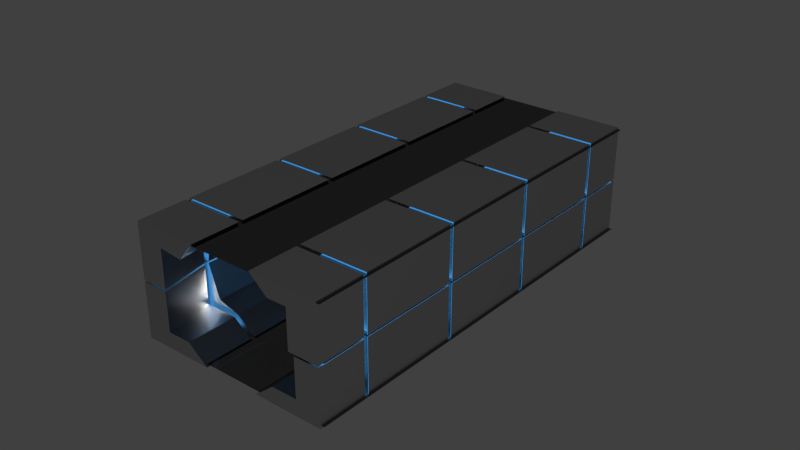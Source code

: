 # Source: map_classic_angled_fp.blend  (saved by Blender 2.76.0; exported with 4.5.12 LTS)
import bpy
from mathutils import Matrix  # noqa: F401  (used for matrix-valued properties, if any)

bpy.ops.wm.read_factory_settings(use_empty=True)
scene = bpy.context.scene
scene.name = 'Scene'

# ---- collections
col_collection_1 = bpy.data.collections.new('Collection 1'); scene.collection.children.link(col_collection_1)

# ---- materials (node trees are filled in below, after node groups)
mat_material_001 = bpy.data.materials.new('Material.001')
mat_material_001.alpha_threshold = 0.0
mat_material_001.roughness = 0.5
mat_material = bpy.data.materials.new('Material')
mat_material.alpha_threshold = 0.0
mat_material.roughness = 0.5
mat_material.line_color = (0.0, 0.0, 0.0, 1.0)
mat_material_002 = bpy.data.materials.new('Material.002')
mat_material_002.alpha_threshold = 0.0
mat_material_002.roughness = 0.5
mat_material_002.line_color = (0.0, 0.0, 0.0, 1.0)

# ---- material node trees
mat_material_001.use_nodes = True; mat_material_001.node_tree.nodes.clear()
_N = mat_material_001.node_tree.nodes; _L = mat_material_001.node_tree.links
n0 = _N.new('ShaderNodeOutputMaterial'); n0.name = 'Material Output'; n0.location = (300, 300)
n1 = _N.new('ShaderNodeBsdfGlass'); n1.name = 'Glass BSDF'; n1.location = (10, 300)
n1.distribution = 'GGX'
n1.inputs[0].default_value = (0.1626, 0.1626, 0.1626, 1.0)
n1.inputs[2].default_value = 1.45
_L.new(n1.outputs[0], n0.inputs[0])
n0.is_active_output = True
mat_material.use_nodes = True; mat_material.node_tree.nodes.clear()
_N = mat_material.node_tree.nodes; _L = mat_material.node_tree.links
n0 = _N.new('ShaderNodeOutputMaterial'); n0.name = 'Material Output'; n0.location = (300, 300)
n1 = _N.new('ShaderNodeBsdfAnisotropic'); n1.name = 'Glossy BSDF'; n1.location = (10, 300)
n1.distribution = 'ASHIKHMIN_SHIRLEY'
n1.inputs[1].default_value = 0.4472
_L.new(n1.outputs[0], n0.inputs[0])
n0.is_active_output = True
mat_material_002.use_nodes = True; mat_material_002.node_tree.nodes.clear()
_N = mat_material_002.node_tree.nodes; _L = mat_material_002.node_tree.links
n0 = _N.new('ShaderNodeOutputMaterial'); n0.name = 'Material Output'; n0.location = (300, 300)
n0.width = 120
n1 = _N.new('ShaderNodeEmission'); n1.name = 'Emission'; n1.location = (10, 300)
n1.inputs[0].default_value = (0.07528, 0.4108, 0.9699, 1.0)
_L.new(n1.outputs[0], n0.inputs[0])
n0.is_active_output = True

# ---- world
world_world = bpy.data.worlds.new('World'); scene.world = world_world
world_world.color = (0.05088, 0.05088, 0.05088)
world_world.use_sun_shadow = False
world_world.sun_shadow_jitter_overblur = 0.0
world_world.cycles.sampling_method = 'MANUAL'
world_world.cycles.sample_map_resolution = 256

# ---- meshes
me_plane_001 = bpy.data.meshes.new('Plane.001')
me_plane_001.from_pydata([(-1.622, -0.5288, 1.0), (1.622, -0.5289, 1.0), (-1.622, -0.5288, -1.0), (1.622, -0.5289, -1.0)], [], [(0, 1, 3, 2)])
me_plane_001.materials.append(mat_material_001)
me_plane_001.use_remesh_preserve_volume = False
me_plane_001.use_remesh_preserve_attributes = False
me_plane_001.use_mirror_vertex_groups = False
me_plane_001.update()
me_cube_033 = bpy.data.meshes.new('Cube.033')
me_cube_033.from_pydata([(-9.788, -3.423, 2.105), (-9.788, -3.423, 4.982), (-12.85, -3.423, 4.982), (-12.85, -3.423, 2.105), (-9.797, -2.62, 2.982), (-9.788, -2.46, 4.982), (-12.85, -2.46, 4.406), (-12.84, -2.299, 2.982), (-9.788, -3.423, 6.01), (-12.85, -3.423, 6.01), (-9.788, -2.46, 6.01), (-12.85, -2.46, 6.01)], [], [(0, 1, 2, 3), (4, 7, 6, 5), (0, 4, 5, 1), (8, 9, 2, 1), (2, 6, 7, 3), (4, 0, 3, 7), (8, 10, 11, 9), (1, 5, 10, 8), (9, 11, 6, 2)])
me_cube_033.materials.append(mat_material)
me_cube_033.use_remesh_preserve_volume = False
me_cube_033.use_remesh_preserve_attributes = False
me_cube_033.use_mirror_vertex_groups = False
me_cube_033.update()
me_cube_032 = bpy.data.meshes.new('Cube.032')
me_cube_032.from_pydata([(-9.541, -3.423, 2.105), (-9.541, -3.423, 4.982), (-6.482, -3.423, 4.982), (-6.482, -3.423, 2.105), (-9.541, -2.46, 2.982), (-9.541, -2.46, 4.468), (-6.482, -2.543, 4.468), (-6.482, -2.543, 2.982), (-9.541, -3.423, 6.01), (-6.482, -3.423, 6.01), (-9.541, -2.46, 6.01), (-6.482, -2.46, 6.01)], [], [(0, 3, 2, 1), (4, 5, 6, 7), (0, 1, 5, 4), (8, 1, 2, 9), (2, 3, 7, 6), (4, 7, 3, 0), (8, 9, 11, 10), (1, 8, 10, 5), (9, 2, 6, 11)])
me_cube_032.materials.append(mat_material)
me_cube_032.use_remesh_preserve_volume = False
me_cube_032.use_remesh_preserve_attributes = False
me_cube_032.use_mirror_vertex_groups = False
me_cube_032.update()
me_cube_031 = bpy.data.meshes.new('Cube.031')
me_cube_031.from_pydata([(-3.422, -3.423, 2.105), (-3.422, -3.423, 4.982), (-6.482, -3.423, 4.982), (-6.482, -3.423, 2.105), (-3.422, -2.566, 2.982), (-3.422, -2.46, 4.982), (-6.482, -2.46, 4.982), (-6.482, -2.566, 2.982), (-3.422, -3.423, 6.01), (-6.482, -3.423, 6.01), (-3.422, -2.46, 6.01), (-6.482, -2.46, 6.01)], [], [(0, 1, 2, 3), (4, 7, 6, 5), (0, 4, 5, 1), (8, 9, 2, 1), (2, 6, 7, 3), (4, 0, 3, 7), (8, 10, 11, 9), (1, 5, 10, 8), (9, 11, 6, 2)])
me_cube_031.materials.append(mat_material)
me_cube_031.use_remesh_preserve_volume = False
me_cube_031.use_remesh_preserve_attributes = False
me_cube_031.use_mirror_vertex_groups = False
me_cube_031.update()
me_cube_030 = bpy.data.meshes.new('Cube.030')
me_cube_030.from_pydata([(-3.175, -3.423, 2.105), (-3.175, -3.423, 4.982), (-0.1155, -3.423, 4.982), (-0.1155, -3.423, 2.105), (-3.175, -2.616, 2.982), (-3.175, -2.46, 4.982), (-0.1155, -2.46, 4.982), (-0.1155, -2.616, 2.982), (-3.175, -3.423, 6.01), (-0.1155, -3.423, 6.01), (-3.175, -2.46, 6.01), (-0.1155, -2.46, 6.01)], [], [(0, 3, 2, 1), (4, 5, 6, 7), (0, 1, 5, 4), (8, 1, 2, 9), (2, 3, 7, 6), (4, 7, 3, 0), (8, 9, 11, 10), (1, 8, 10, 5), (9, 2, 6, 11)])
me_cube_030.materials.append(mat_material)
me_cube_030.use_remesh_preserve_volume = False
me_cube_030.use_remesh_preserve_attributes = False
me_cube_030.use_mirror_vertex_groups = False
me_cube_030.update()
me_cube_029 = bpy.data.meshes.new('Cube.029')
me_cube_029.from_pydata([(2.944, -3.423, 2.105), (2.944, -3.423, 4.982), (-0.1155, -3.423, 4.982), (-0.1155, -3.423, 2.105), (2.944, -2.418, 3.112), (2.944, -2.46, 4.161), (-0.1155, -2.46, 4.161), (-0.1155, -2.418, 3.112), (2.944, -3.423, 6.01), (-0.1155, -3.423, 6.01), (2.944, -2.46, 6.01), (-0.1155, -2.46, 6.01)], [], [(0, 1, 2, 3), (4, 7, 6, 5), (0, 4, 5, 1), (8, 9, 2, 1), (2, 6, 7, 3), (4, 0, 3, 7), (8, 10, 11, 9), (1, 5, 10, 8), (9, 11, 6, 2)])
me_cube_029.materials.append(mat_material)
me_cube_029.use_remesh_preserve_volume = False
me_cube_029.use_remesh_preserve_attributes = False
me_cube_029.use_mirror_vertex_groups = False
me_cube_029.update()
me_cube_028 = bpy.data.meshes.new('Cube.028')
me_cube_028.from_pydata([(3.191, -3.423, 2.105), (3.191, -3.423, 4.982), (6.251, -3.423, 4.982), (6.251, -3.423, 2.105), (3.191, -2.46, 2.982), (3.191, -2.46, 4.485), (6.251, -2.46, 4.485), (6.251, -2.46, 2.982), (3.191, -3.423, 6.01), (6.251, -3.423, 6.01), (3.191, -2.46, 6.01), (6.251, -2.46, 6.01)], [], [(0, 3, 2, 1), (4, 5, 6, 7), (0, 1, 5, 4), (8, 1, 2, 9), (2, 3, 7, 6), (4, 7, 3, 0), (8, 9, 11, 10), (1, 8, 10, 5), (9, 2, 6, 11)])
me_cube_028.materials.append(mat_material)
me_cube_028.use_remesh_preserve_volume = False
me_cube_028.use_remesh_preserve_attributes = False
me_cube_028.use_mirror_vertex_groups = False
me_cube_028.update()
me_cube_027 = bpy.data.meshes.new('Cube.027')
me_cube_027.from_pydata([(9.31, -3.423, 2.105), (9.31, -3.423, 4.982), (6.251, -3.423, 4.982), (6.251, -3.423, 2.105), (9.284, -1.976, 2.982), (9.31, -2.46, 4.639), (6.251, -2.46, 4.982), (6.277, -2.544, 2.982), (9.31, -3.423, 6.01), (6.251, -3.423, 6.01), (9.31, -2.46, 6.01), (6.251, -2.46, 6.01)], [], [(0, 1, 2, 3), (4, 7, 6, 5), (0, 4, 5, 1), (8, 9, 2, 1), (2, 6, 7, 3), (4, 0, 3, 7), (8, 10, 11, 9), (1, 5, 10, 8), (9, 11, 6, 2)])
me_cube_027.materials.append(mat_material)
me_cube_027.use_remesh_preserve_volume = False
me_cube_027.use_remesh_preserve_attributes = False
me_cube_027.use_mirror_vertex_groups = False
me_cube_027.update()
me_cube_026 = bpy.data.meshes.new('Cube.026')
me_cube_026.from_pydata([(-9.788, 2.335, 4.982), (-12.85, 2.335, 4.406), (-9.788, 2.335, 6.01), (-12.85, 2.335, 6.01), (-9.788, -0.01215, 4.982), (-12.85, -0.01216, 4.406), (-9.788, -0.01215, 6.01), (-12.85, -0.01216, 6.01)], [], [(4, 0, 2, 6), (4, 6, 7, 5), (6, 2, 3, 7), (7, 3, 1, 5), (0, 4, 5, 1)])
me_cube_026.materials.append(mat_material)
me_cube_026.use_remesh_preserve_volume = False
me_cube_026.use_remesh_preserve_attributes = False
me_cube_026.use_mirror_vertex_groups = False
me_cube_026.update()
me_cube_025 = bpy.data.meshes.new('Cube.025')
me_cube_025.from_pydata([(-9.541, 1.934, 4.335), (-6.482, 1.934, 4.335), (-9.541, 2.335, 6.01), (-6.482, 2.335, 6.01), (-9.541, -0.01215, 4.982), (-6.482, -0.01215, 4.982), (-9.541, -0.01215, 6.01), (-6.482, -0.01215, 6.01)], [], [(4, 6, 2, 0), (4, 5, 7, 6), (6, 7, 3, 2), (7, 5, 1, 3), (0, 1, 5, 4)])
me_cube_025.materials.append(mat_material)
me_cube_025.use_remesh_preserve_volume = False
me_cube_025.use_remesh_preserve_attributes = False
me_cube_025.use_mirror_vertex_groups = False
me_cube_025.update()
me_cube_024 = bpy.data.meshes.new('Cube.024')
me_cube_024.from_pydata([(-9.788, -2.46, 4.982), (-12.85, -2.46, 4.406), (-9.788, -2.46, 6.01), (-12.85, -2.46, 6.01), (-9.788, -0.1127, 4.982), (-12.85, -0.1127, 4.406), (-9.788, -0.1127, 6.01), (-12.85, -0.1127, 6.01)], [], [(4, 6, 2, 0), (4, 5, 7, 6), (6, 7, 3, 2), (7, 5, 1, 3), (0, 1, 5, 4)])
me_cube_024.materials.append(mat_material)
me_cube_024.use_remesh_preserve_volume = False
me_cube_024.use_remesh_preserve_attributes = False
me_cube_024.use_mirror_vertex_groups = False
me_cube_024.update()
me_cube_023 = bpy.data.meshes.new('Cube.023')
me_cube_023.from_pydata([(-9.541, -2.46, 4.468), (-6.482, -2.543, 4.468), (-9.541, -2.46, 6.01), (-6.482, -2.46, 6.01), (-9.541, -0.1127, 4.982), (-6.482, -0.1127, 4.982), (-9.541, -0.1127, 6.01), (-6.482, -0.1127, 6.01)], [], [(4, 0, 2, 6), (4, 6, 7, 5), (6, 2, 3, 7), (7, 3, 1, 5), (0, 4, 5, 1)])
me_cube_023.materials.append(mat_material)
me_cube_023.use_remesh_preserve_volume = False
me_cube_023.use_remesh_preserve_attributes = False
me_cube_023.use_mirror_vertex_groups = False
me_cube_023.update()
me_cube_022 = bpy.data.meshes.new('Cube.022')
me_cube_022.from_pydata([(-3.422, 2.335, 4.982), (-6.482, 2.335, 4.982), (-3.422, 2.335, 6.01), (-6.482, 2.335, 6.01), (-3.422, -0.01214, 4.982), (-6.482, -0.01215, 4.982), (-3.422, -0.01214, 6.01), (-6.482, -0.01215, 6.01), (-4.985, 2.491, 4.334), (-4.985, 2.335, 6.01), (-4.985, -0.01215, 4.334), (-4.985, -0.01215, 6.01)], [], [(4, 0, 2, 6), (10, 11, 7, 5), (11, 9, 3, 7), (7, 3, 1, 5), (8, 10, 5, 1), (0, 4, 10, 8), (6, 2, 9, 11), (4, 6, 11, 10)])
me_cube_022.materials.append(mat_material)
me_cube_022.use_remesh_preserve_volume = False
me_cube_022.use_remesh_preserve_attributes = False
me_cube_022.use_mirror_vertex_groups = False
me_cube_022.update()
me_cube_021 = bpy.data.meshes.new('Cube.021')
me_cube_021.from_pydata([(-3.175, 1.902, 4.982), (-0.1155, 1.902, 4.982), (-3.175, 2.335, 6.01), (-0.1155, 2.335, 6.01), (-3.175, -0.01214, 4.982), (-0.1155, -0.01214, 4.982), (-3.175, -0.01214, 6.01), (-0.1155, -0.01214, 6.01)], [], [(4, 6, 2, 0), (4, 5, 7, 6), (6, 7, 3, 2), (7, 5, 1, 3), (0, 1, 5, 4)])
me_cube_021.materials.append(mat_material)
me_cube_021.use_remesh_preserve_volume = False
me_cube_021.use_remesh_preserve_attributes = False
me_cube_021.use_mirror_vertex_groups = False
me_cube_021.update()
me_cube_020 = bpy.data.meshes.new('Cube.020')
me_cube_020.from_pydata([(-3.422, -2.46, 4.982), (-6.482, -2.46, 4.982), (-3.422, -2.46, 6.01), (-6.482, -2.46, 6.01), (-3.422, -0.1127, 4.646), (-6.482, -0.1127, 4.646), (-3.422, -0.1127, 6.01), (-6.482, -0.1127, 6.01)], [], [(4, 6, 2, 0), (4, 5, 7, 6), (6, 7, 3, 2), (7, 5, 1, 3), (0, 1, 5, 4)])
me_cube_020.materials.append(mat_material)
me_cube_020.use_remesh_preserve_volume = False
me_cube_020.use_remesh_preserve_attributes = False
me_cube_020.use_mirror_vertex_groups = False
me_cube_020.update()
me_cube_019 = bpy.data.meshes.new('Cube.019')
me_cube_019.from_pydata([(-3.175, -2.46, 4.982), (-0.1155, -2.46, 4.982), (-3.175, -2.46, 6.01), (-0.1155, -2.46, 6.01), (-3.175, -0.1127, 4.982), (-0.1155, -0.1127, 4.982), (-3.175, -0.1127, 6.01), (-0.1155, -0.1127, 6.01)], [], [(4, 0, 2, 6), (4, 6, 7, 5), (6, 2, 3, 7), (7, 3, 1, 5), (0, 4, 5, 1)])
me_cube_019.materials.append(mat_material)
me_cube_019.use_remesh_preserve_volume = False
me_cube_019.use_remesh_preserve_attributes = False
me_cube_019.use_mirror_vertex_groups = False
me_cube_019.update()
me_cube_018 = bpy.data.meshes.new('Cube.018')
me_cube_018.from_pydata([(2.944, 2.335, 4.982), (-0.1155, 2.335, 4.59), (2.944, 2.335, 6.01), (-0.1155, 2.335, 6.01), (2.944, -0.01214, 4.982), (-0.1155, -0.01214, 4.59), (2.944, -0.01214, 6.01), (-0.1155, -0.01214, 6.01)], [], [(4, 0, 2, 6), (4, 6, 7, 5), (6, 2, 3, 7), (7, 3, 1, 5), (0, 4, 5, 1)])
me_cube_018.materials.append(mat_material)
me_cube_018.use_remesh_preserve_volume = False
me_cube_018.use_remesh_preserve_attributes = False
me_cube_018.use_mirror_vertex_groups = False
me_cube_018.update()
me_cube_017 = bpy.data.meshes.new('Cube.017')
me_cube_017.from_pydata([(3.191, 2.335, 4.982), (6.251, 2.335, 4.982), (3.191, 2.335, 6.01), (6.251, 2.335, 6.01), (3.191, -0.01214, 4.982), (6.251, -0.01213, 4.982), (3.191, -0.01214, 6.01), (6.251, -0.01213, 6.01), (3.191, 1.27, 6.008), (3.191, 1.27, 4.614), (6.251, 1.27, 6.008), (6.251, 1.27, 4.614)], [], [(9, 8, 2, 0), (4, 5, 7, 6), (8, 10, 3, 2), (10, 11, 1, 3), (9, 11, 5, 4), (0, 1, 11, 9), (7, 5, 11, 10), (6, 7, 10, 8), (4, 6, 8, 9)])
me_cube_017.materials.append(mat_material)
me_cube_017.use_remesh_preserve_volume = False
me_cube_017.use_remesh_preserve_attributes = False
me_cube_017.use_mirror_vertex_groups = False
me_cube_017.update()
me_cube_016 = bpy.data.meshes.new('Cube.016')
me_cube_016.from_pydata([(2.944, -2.46, 4.161), (-0.1155, -2.46, 4.161), (2.944, -2.46, 6.01), (-0.1155, -2.46, 6.01), (2.944, -0.1127, 4.982), (-0.1155, -0.1127, 4.982), (2.944, -0.1127, 6.01), (-0.1155, -0.1127, 6.01)], [], [(4, 6, 2, 0), (4, 5, 7, 6), (6, 7, 3, 2), (7, 5, 1, 3), (0, 1, 5, 4)])
me_cube_016.materials.append(mat_material)
me_cube_016.use_remesh_preserve_volume = False
me_cube_016.use_remesh_preserve_attributes = False
me_cube_016.use_mirror_vertex_groups = False
me_cube_016.update()
me_cube_015 = bpy.data.meshes.new('Cube.015')
me_cube_015.from_pydata([(3.191, -2.46, 4.485), (6.251, -2.46, 4.485), (3.191, -2.46, 6.01), (6.251, -2.46, 6.01), (3.191, -0.1127, 4.982), (6.251, -0.1127, 4.982), (3.191, -0.1127, 6.01), (6.251, -0.1127, 6.01)], [], [(4, 0, 2, 6), (4, 6, 7, 5), (6, 2, 3, 7), (7, 3, 1, 5), (0, 4, 5, 1)])
me_cube_015.materials.append(mat_material)
me_cube_015.use_remesh_preserve_volume = False
me_cube_015.use_remesh_preserve_attributes = False
me_cube_015.use_mirror_vertex_groups = False
me_cube_015.update()
me_cube_014 = bpy.data.meshes.new('Cube.014')
me_cube_014.from_pydata([(9.31, 2.122, 4.982), (6.251, 2.59, 4.673), (9.31, 2.335, 6.01), (6.251, 2.335, 6.01), (9.31, -0.01213, 4.982), (6.251, -0.01213, 4.673), (9.31, -0.01213, 6.01), (6.251, -0.01213, 6.01)], [], [(4, 0, 2, 6), (4, 6, 7, 5), (6, 2, 3, 7), (7, 3, 1, 5), (0, 4, 5, 1)])
me_cube_014.materials.append(mat_material)
me_cube_014.use_remesh_preserve_volume = False
me_cube_014.use_remesh_preserve_attributes = False
me_cube_014.use_mirror_vertex_groups = False
me_cube_014.update()
me_cube_013 = bpy.data.meshes.new('Cube.013')
me_cube_013.from_pydata([(9.557, 2.335, 4.982), (12.62, 2.335, 4.172), (9.557, 2.335, 6.01), (12.62, 2.335, 6.01), (9.558, -0.01213, 4.982), (12.62, -0.01212, 4.172), (9.558, -0.01213, 6.01), (12.62, -0.01212, 6.01)], [], [(4, 6, 2, 0), (4, 5, 7, 6), (6, 7, 3, 2), (7, 5, 1, 3), (0, 1, 5, 4)])
me_cube_013.materials.append(mat_material)
me_cube_013.use_remesh_preserve_volume = False
me_cube_013.use_remesh_preserve_attributes = False
me_cube_013.use_mirror_vertex_groups = False
me_cube_013.update()
me_cube_012 = bpy.data.meshes.new('Cube.012')
me_cube_012.from_pydata([(9.31, -2.46, 4.639), (6.251, -2.46, 4.982), (9.31, -2.46, 6.01), (6.251, -2.46, 6.01), (9.31, -0.1127, 4.639), (6.251, -0.1127, 4.982), (9.31, -0.1127, 6.01), (6.251, -0.1127, 6.01)], [], [(4, 6, 2, 0), (4, 5, 7, 6), (6, 7, 3, 2), (7, 5, 1, 3), (0, 1, 5, 4)])
me_cube_012.materials.append(mat_material)
me_cube_012.use_remesh_preserve_volume = False
me_cube_012.use_remesh_preserve_attributes = False
me_cube_012.use_mirror_vertex_groups = False
me_cube_012.update()
me_cube_011 = bpy.data.meshes.new('Cube.011')
me_cube_011.from_pydata([(-9.541, 3.298, 1.75), (-9.541, 3.298, 4.982), (-6.482, 3.298, 4.982), (-6.482, 3.298, 1.75), (-9.541, 2.335, 2.982), (-9.541, 1.934, 4.335), (-6.482, 1.934, 4.335), (-6.482, 2.335, 2.982), (-9.541, 3.298, 6.01), (-6.482, 3.298, 6.01), (-9.541, 2.335, 6.01), (-6.482, 2.335, 6.01)], [], [(0, 1, 2, 3), (4, 7, 6, 5), (0, 4, 5, 1), (8, 9, 2, 1), (2, 6, 7, 3), (4, 0, 3, 7), (8, 10, 11, 9), (1, 5, 10, 8), (9, 11, 6, 2)])
me_cube_011.materials.append(mat_material)
me_cube_011.use_remesh_preserve_volume = False
me_cube_011.use_remesh_preserve_attributes = False
me_cube_011.use_mirror_vertex_groups = False
me_cube_011.update()
me_cube_010 = bpy.data.meshes.new('Cube.010')
me_cube_010.from_pydata([(-3.422, 3.298, 1.76), (-3.422, 3.298, 4.982), (-6.482, 3.298, 4.982), (-6.482, 3.298, 1.76), (-3.422, 2.335, 2.982), (-3.422, 2.335, 4.982), (-6.482, 2.335, 4.982), (-6.482, 2.335, 2.982), (-3.422, 3.298, 6.01), (-6.482, 3.298, 6.01), (-3.422, 2.335, 6.01), (-6.482, 2.335, 6.01), (-4.985, 3.298, 1.41), (-4.985, 3.298, 4.982), (-4.985, 2.491, 2.632), (-4.985, 2.491, 4.334), (-4.985, 3.298, 6.01), (-4.985, 2.335, 6.01)], [], [(12, 3, 2, 13), (14, 15, 6, 7), (0, 1, 5, 4), (16, 13, 2, 9), (2, 3, 7, 6), (14, 7, 3, 12), (16, 9, 11, 17), (1, 8, 10, 5), (9, 2, 6, 11), (8, 16, 17, 10), (4, 14, 12, 0), (8, 1, 13, 16), (4, 5, 15, 14), (0, 12, 13, 1)])
me_cube_010.materials.append(mat_material)
me_cube_010.use_remesh_preserve_volume = False
me_cube_010.use_remesh_preserve_attributes = False
me_cube_010.use_mirror_vertex_groups = False
me_cube_010.update()
me_cube_009 = bpy.data.meshes.new('Cube.009')
me_cube_009.from_pydata([(-3.175, 3.298, 1.75), (-3.175, 3.298, 4.982), (-0.1155, 3.298, 4.982), (-0.1155, 3.298, 1.75), (-3.151, 2.604, 2.982), (-3.175, 1.902, 4.982), (-0.1155, 1.902, 4.982), (-0.1394, 2.066, 2.982), (-3.175, 3.298, 6.01), (-0.1155, 3.298, 6.01), (-3.175, 2.335, 6.01), (-0.1155, 2.335, 6.01)], [], [(0, 1, 2, 3), (4, 7, 6, 5), (0, 4, 5, 1), (8, 9, 2, 1), (2, 6, 7, 3), (4, 0, 3, 7), (8, 10, 11, 9), (1, 5, 10, 8), (9, 11, 6, 2)])
me_cube_009.materials.append(mat_material)
me_cube_009.use_remesh_preserve_volume = False
me_cube_009.use_remesh_preserve_attributes = False
me_cube_009.use_mirror_vertex_groups = False
me_cube_009.update()
me_cube_008 = bpy.data.meshes.new('Cube.008')
me_cube_008.from_pydata([(2.944, 3.298, 1.75), (2.944, 3.298, 4.982), (-0.1155, 3.298, 4.982), (-0.1155, 3.298, 1.75), (2.944, 2.138, 2.982), (2.944, 2.335, 4.982), (-0.1155, 2.335, 4.59), (-0.1155, 2.138, 2.982), (2.944, 3.298, 6.01), (-0.1155, 3.298, 6.01), (2.944, 2.335, 6.01), (-0.1155, 2.335, 6.01)], [], [(0, 3, 2, 1), (4, 5, 6, 7), (0, 1, 5, 4), (8, 1, 2, 9), (2, 3, 7, 6), (4, 7, 3, 0), (8, 9, 11, 10), (1, 8, 10, 5), (9, 2, 6, 11)])
me_cube_008.materials.append(mat_material)
me_cube_008.use_remesh_preserve_volume = False
me_cube_008.use_remesh_preserve_attributes = False
me_cube_008.use_mirror_vertex_groups = False
me_cube_008.update()
me_cube_007 = bpy.data.meshes.new('Cube.007')
me_cube_007.from_pydata([(3.191, 3.298, 1.75), (3.191, 3.298, 4.982), (6.251, 3.298, 4.982), (6.251, 3.298, 1.75), (3.191, 2.335, 2.982), (3.191, 2.335, 4.982), (6.251, 2.335, 4.982), (6.251, 2.335, 2.982), (3.191, 3.298, 6.01), (6.251, 3.298, 6.01), (3.191, 2.335, 6.01), (6.251, 2.335, 6.01)], [], [(0, 1, 2, 3), (4, 7, 6, 5), (0, 4, 5, 1), (8, 9, 2, 1), (2, 6, 7, 3), (4, 0, 3, 7), (8, 10, 11, 9), (1, 5, 10, 8), (9, 11, 6, 2)])
me_cube_007.materials.append(mat_material)
me_cube_007.use_remesh_preserve_volume = False
me_cube_007.use_remesh_preserve_attributes = False
me_cube_007.use_mirror_vertex_groups = False
me_cube_007.update()
me_cube_006 = bpy.data.meshes.new('Cube.006')
me_cube_006.from_pydata([(9.31, 3.298, 1.75), (9.31, 3.298, 4.982), (6.251, 3.298, 4.982), (6.251, 3.298, 1.75), (9.31, 2.122, 2.982), (9.31, 2.122, 4.982), (6.251, 2.59, 4.673), (6.251, 2.59, 2.982), (9.31, 3.298, 6.01), (6.251, 3.298, 6.01), (9.31, 2.335, 6.01), (6.251, 2.335, 6.01)], [], [(0, 3, 2, 1), (4, 5, 6, 7), (0, 1, 5, 4), (8, 1, 2, 9), (2, 3, 7, 6), (4, 7, 3, 0), (8, 9, 11, 10), (1, 8, 10, 5), (9, 2, 6, 11)])
me_cube_006.materials.append(mat_material)
me_cube_006.use_remesh_preserve_volume = False
me_cube_006.use_remesh_preserve_attributes = False
me_cube_006.use_mirror_vertex_groups = False
me_cube_006.update()
me_cube_005 = bpy.data.meshes.new('Cube.005')
me_cube_005.from_pydata([(9.557, 3.298, 1.75), (9.557, 3.298, 4.982), (12.62, 3.298, 4.982), (12.62, 3.298, 1.75), (9.557, 2.335, 2.982), (9.557, 2.335, 4.982), (12.62, 2.335, 4.172), (12.62, 2.335, 2.982), (9.557, 3.298, 6.01), (12.62, 3.298, 6.01), (9.557, 2.335, 6.01), (12.62, 2.335, 6.01)], [], [(0, 1, 2, 3), (4, 7, 6, 5), (0, 4, 5, 1), (8, 9, 2, 1), (2, 6, 7, 3), (4, 0, 3, 7), (8, 10, 11, 9), (1, 5, 10, 8), (9, 11, 6, 2)])
me_cube_005.materials.append(mat_material)
me_cube_005.use_remesh_preserve_volume = False
me_cube_005.use_remesh_preserve_attributes = False
me_cube_005.use_mirror_vertex_groups = False
me_cube_005.update()
me_cube_004 = bpy.data.meshes.new('Cube.004')
me_cube_004.from_pydata([(9.558, -2.46, 4.982), (12.62, -2.46, 4.172), (9.558, -2.46, 6.01), (12.62, -2.46, 6.01), (9.558, -0.1127, 4.982), (12.62, -0.1127, 4.172), (9.558, -0.1127, 6.01), (12.62, -0.1127, 6.01)], [], [(4, 0, 2, 6), (4, 6, 7, 5), (6, 2, 3, 7), (7, 3, 1, 5), (0, 4, 5, 1)])
me_cube_004.materials.append(mat_material)
me_cube_004.use_remesh_preserve_volume = False
me_cube_004.use_remesh_preserve_attributes = False
me_cube_004.use_mirror_vertex_groups = False
me_cube_004.update()
me_cube_000 = bpy.data.meshes.new('Cube.000')
me_cube_000.from_pydata([(9.558, -3.423, 2.105), (9.558, -3.423, 4.982), (12.62, -3.423, 4.982), (12.62, -3.423, 2.105), (9.558, -2.46, 2.982), (9.558, -2.46, 4.982), (12.62, -2.46, 4.172), (12.62, -2.46, 2.982), (9.558, -3.423, 6.01), (12.62, -3.423, 6.01), (9.558, -2.46, 6.01), (12.62, -2.46, 6.01)], [], [(0, 3, 2, 1), (4, 5, 6, 7), (0, 1, 5, 4), (8, 1, 2, 9), (2, 3, 7, 6), (4, 7, 3, 0), (8, 9, 11, 10), (1, 8, 10, 5), (9, 2, 6, 11)])
me_cube_000.materials.append(mat_material)
me_cube_000.use_remesh_preserve_volume = False
me_cube_000.use_remesh_preserve_attributes = False
me_cube_000.use_mirror_vertex_groups = False
me_cube_000.update()
me_cube_064 = bpy.data.meshes.new('Cube.064')
me_cube_064.from_pydata([(-9.788, -3.423, -1.776), (-9.788, -3.423, -4.881), (-12.85, -3.423, -4.881), (-12.85, -3.423, -1.776), (-9.788, -2.46, -2.881), (-9.788, -2.46, -4.664), (-12.85, -2.46, -4.069), (-12.85, -2.46, -2.881), (-9.788, -3.423, -5.909), (-12.85, -3.423, -5.909), (-9.788, -2.46, -5.909), (-12.85, -2.46, -5.909)], [], [(0, 3, 2, 1), (4, 5, 6, 7), (0, 1, 5, 4), (8, 1, 2, 9), (2, 3, 7, 6), (4, 7, 3, 0), (8, 9, 11, 10), (1, 8, 10, 5), (9, 2, 6, 11)])
me_cube_064.materials.append(mat_material)
me_cube_064.use_remesh_preserve_volume = False
me_cube_064.use_remesh_preserve_attributes = False
me_cube_064.use_mirror_vertex_groups = False
me_cube_064.update()
me_cube_063 = bpy.data.meshes.new('Cube.063')
me_cube_063.from_pydata([(-9.541, -3.423, -1.776), (-9.541, -3.423, -4.881), (-6.482, -3.423, -4.881), (-6.482, -3.423, -1.776), (-9.541, -2.46, -2.881), (-9.541, -1.919, -4.733), (-6.482, -1.919, -4.733), (-6.482, -2.46, -2.881), (-9.541, -3.423, -5.909), (-6.482, -3.423, -5.909), (-9.541, -2.46, -5.909), (-6.482, -2.46, -5.909)], [], [(0, 1, 2, 3), (4, 7, 6, 5), (0, 4, 5, 1), (8, 9, 2, 1), (2, 6, 7, 3), (4, 0, 3, 7), (8, 10, 11, 9), (1, 5, 10, 8), (9, 11, 6, 2)])
me_cube_063.materials.append(mat_material)
me_cube_063.use_remesh_preserve_volume = False
me_cube_063.use_remesh_preserve_attributes = False
me_cube_063.use_mirror_vertex_groups = False
me_cube_063.update()
me_cube_062 = bpy.data.meshes.new('Cube.062')
me_cube_062.from_pydata([(-3.422, -3.423, -1.776), (-3.422, -3.423, -4.881), (-6.482, -3.423, -4.881), (-6.482, -3.423, -1.776), (-3.438, -2.471, -2.881), (-3.422, -2.46, -4.881), (-6.482, -2.46, -4.881), (-6.466, -2.034, -2.881), (-3.422, -3.423, -5.909), (-6.482, -3.423, -5.909), (-3.422, -2.46, -5.909), (-6.482, -2.46, -5.909)], [], [(0, 3, 2, 1), (4, 5, 6, 7), (0, 1, 5, 4), (8, 1, 2, 9), (2, 3, 7, 6), (4, 7, 3, 0), (8, 9, 11, 10), (1, 8, 10, 5), (9, 2, 6, 11)])
me_cube_062.materials.append(mat_material)
me_cube_062.use_remesh_preserve_volume = False
me_cube_062.use_remesh_preserve_attributes = False
me_cube_062.use_mirror_vertex_groups = False
me_cube_062.update()
me_cube_061 = bpy.data.meshes.new('Cube.061')
me_cube_061.from_pydata([(-3.175, -3.423, -1.776), (-3.175, -3.423, -4.881), (-0.1155, -3.423, -4.881), (-0.1155, -3.423, -1.776), (-3.175, -2.258, -2.881), (-3.175, -2.46, -4.881), (-0.1604, -2.46, -4.223), (-0.1155, -2.258, -2.881), (-3.175, -3.423, -5.909), (-0.1155, -3.423, -5.909), (-3.175, -2.46, -5.909), (-0.1155, -2.46, -5.909)], [], [(0, 1, 2, 3), (4, 7, 6, 5), (0, 4, 5, 1), (8, 9, 2, 1), (2, 6, 7, 3), (4, 0, 3, 7), (8, 10, 11, 9), (1, 5, 10, 8), (9, 11, 6, 2)])
me_cube_061.materials.append(mat_material)
me_cube_061.use_remesh_preserve_volume = False
me_cube_061.use_remesh_preserve_attributes = False
me_cube_061.use_mirror_vertex_groups = False
me_cube_061.update()
me_cube_060 = bpy.data.meshes.new('Cube.060')
me_cube_060.from_pydata([(2.944, -3.423, -1.776), (2.944, -3.423, -4.881), (-0.1155, -3.423, -4.881), (-0.1155, -3.423, -1.776), (2.944, -2.46, -2.881), (2.944, -2.46, -4.881), (-0.1155, -2.46, -4.195), (-0.1155, -2.46, -2.881), (2.944, -3.423, -5.909), (-0.1155, -3.423, -5.909), (2.944, -2.46, -5.909), (-0.1155, -2.46, -5.909)], [], [(0, 3, 2, 1), (4, 5, 6, 7), (0, 1, 5, 4), (8, 1, 2, 9), (2, 3, 7, 6), (4, 7, 3, 0), (8, 9, 11, 10), (1, 8, 10, 5), (9, 2, 6, 11)])
me_cube_060.materials.append(mat_material)
me_cube_060.use_remesh_preserve_volume = False
me_cube_060.use_remesh_preserve_attributes = False
me_cube_060.use_mirror_vertex_groups = False
me_cube_060.update()
me_cube_059 = bpy.data.meshes.new('Cube.059')
me_cube_059.from_pydata([(3.191, -3.423, -1.776), (3.191, -3.423, -4.881), (6.251, -3.423, -4.881), (6.251, -3.423, -1.776), (3.191, -2.46, -2.881), (3.191, -2.46, -4.504), (6.251, -2.46, -4.457), (6.251, -2.46, -2.881), (3.191, -3.423, -5.909), (6.251, -3.423, -5.909), (3.191, -2.46, -5.909), (6.251, -2.46, -5.909), (4.721, -3.423, -1.776), (4.721, -3.423, -4.881), (4.721, -2.501, -2.881), (4.721, -2.501, -5.066), (4.721, -3.423, -5.909), (4.721, -2.46, -5.909)], [], [(12, 13, 2, 3), (14, 7, 6, 15), (0, 4, 5, 1), (16, 9, 2, 13), (2, 6, 7, 3), (14, 12, 3, 7), (16, 17, 11, 9), (1, 5, 10, 8), (9, 11, 6, 2), (8, 10, 17, 16), (4, 0, 12, 14), (8, 16, 13, 1), (4, 14, 15, 5), (0, 1, 13, 12)])
me_cube_059.materials.append(mat_material)
me_cube_059.use_remesh_preserve_volume = False
me_cube_059.use_remesh_preserve_attributes = False
me_cube_059.use_mirror_vertex_groups = False
me_cube_059.update()
me_cube_058 = bpy.data.meshes.new('Cube.058')
me_cube_058.from_pydata([(9.31, -3.423, -1.776), (9.31, -3.423, -4.881), (6.251, -3.423, -4.881), (6.251, -3.423, -1.776), (9.31, -2.46, -2.881), (9.31, -2.137, -4.711), (6.251, -2.137, -4.711), (6.251, -2.46, -2.881), (9.31, -3.423, -5.909), (6.251, -3.423, -5.909), (9.31, -2.46, -5.909), (6.251, -2.46, -5.909)], [], [(0, 3, 2, 1), (4, 5, 6, 7), (0, 1, 5, 4), (8, 1, 2, 9), (2, 3, 7, 6), (4, 7, 3, 0), (8, 9, 11, 10), (1, 8, 10, 5), (9, 2, 6, 11)])
me_cube_058.materials.append(mat_material)
me_cube_058.use_remesh_preserve_volume = False
me_cube_058.use_remesh_preserve_attributes = False
me_cube_058.use_mirror_vertex_groups = False
me_cube_058.update()
me_cube_057 = bpy.data.meshes.new('Cube.057')
me_cube_057.from_pydata([(-9.788, 2.335, -4.881), (-12.85, 2.335, -4.415), (-9.788, 2.335, -5.909), (-12.85, 2.335, -5.909), (-9.788, -0.01215, -4.881), (-12.85, -0.01216, -4.415), (-9.788, -0.01215, -5.909), (-12.85, -0.01216, -5.909)], [], [(4, 6, 2, 0), (4, 5, 7, 6), (6, 7, 3, 2), (7, 5, 1, 3), (0, 1, 5, 4)])
me_cube_057.materials.append(mat_material)
me_cube_057.use_remesh_preserve_volume = False
me_cube_057.use_remesh_preserve_attributes = False
me_cube_057.use_mirror_vertex_groups = False
me_cube_057.update()
me_cube_056 = bpy.data.meshes.new('Cube.056')
me_cube_056.from_pydata([(-9.541, 1.603, -4.881), (-6.482, 1.603, -4.881), (-9.541, 2.335, -5.909), (-6.482, 2.335, -5.909), (-9.541, -0.01215, -4.881), (-6.482, -0.01215, -4.881), (-9.541, -0.01215, -5.909), (-6.482, -0.01215, -5.909)], [], [(4, 0, 2, 6), (4, 6, 7, 5), (6, 2, 3, 7), (7, 3, 1, 5), (0, 4, 5, 1)])
me_cube_056.materials.append(mat_material)
me_cube_056.use_remesh_preserve_volume = False
me_cube_056.use_remesh_preserve_attributes = False
me_cube_056.use_mirror_vertex_groups = False
me_cube_056.update()
me_cube_055 = bpy.data.meshes.new('Cube.055')
me_cube_055.from_pydata([(-9.788, -2.46, -4.664), (-12.85, -2.46, -4.069), (-9.788, -2.46, -5.909), (-12.85, -2.46, -5.909), (-9.788, -0.1127, -4.664), (-12.85, -0.1127, -4.069), (-9.788, -0.1127, -5.909), (-12.85, -0.1127, -5.909)], [], [(4, 0, 2, 6), (4, 6, 7, 5), (6, 2, 3, 7), (7, 3, 1, 5), (0, 4, 5, 1)])
me_cube_055.materials.append(mat_material)
me_cube_055.use_remesh_preserve_volume = False
me_cube_055.use_remesh_preserve_attributes = False
me_cube_055.use_mirror_vertex_groups = False
me_cube_055.update()
me_cube_054 = bpy.data.meshes.new('Cube.054')
me_cube_054.from_pydata([(-9.541, -1.919, -4.733), (-6.482, -1.919, -4.733), (-9.541, -2.46, -5.909), (-6.482, -2.46, -5.909), (-9.541, -0.1127, -4.881), (-6.482, -0.1127, -4.881), (-9.541, -0.1127, -5.909), (-6.482, -0.1127, -5.909)], [], [(4, 6, 2, 0), (4, 5, 7, 6), (6, 7, 3, 2), (7, 5, 1, 3), (0, 1, 5, 4)])
me_cube_054.materials.append(mat_material)
me_cube_054.use_remesh_preserve_volume = False
me_cube_054.use_remesh_preserve_attributes = False
me_cube_054.use_mirror_vertex_groups = False
me_cube_054.update()
me_cube_053 = bpy.data.meshes.new('Cube.053')
me_cube_053.from_pydata([(-3.422, 2.335, -4.881), (-6.482, 2.335, -4.881), (-3.422, 2.335, -5.909), (-6.482, 2.335, -5.909), (-3.422, -0.01214, -4.881), (-6.482, -0.01215, -4.881), (-3.422, -0.01214, -5.909), (-6.482, -0.01215, -5.909)], [], [(4, 6, 2, 0), (4, 5, 7, 6), (6, 7, 3, 2), (7, 5, 1, 3), (0, 1, 5, 4)])
me_cube_053.materials.append(mat_material)
me_cube_053.use_remesh_preserve_volume = False
me_cube_053.use_remesh_preserve_attributes = False
me_cube_053.use_mirror_vertex_groups = False
me_cube_053.update()
me_cube_052 = bpy.data.meshes.new('Cube.052')
me_cube_052.from_pydata([(-3.175, 1.982, -4.229), (-0.1155, 1.982, -4.229), (-3.175, 2.335, -5.909), (-0.1155, 2.335, -5.909), (-3.175, -0.01214, -4.682), (-0.1155, -0.01214, -4.682), (-3.175, -0.01214, -5.909), (-0.1155, -0.01214, -5.909)], [], [(4, 0, 2, 6), (4, 6, 7, 5), (6, 2, 3, 7), (7, 3, 1, 5), (0, 4, 5, 1)])
me_cube_052.materials.append(mat_material)
me_cube_052.use_remesh_preserve_volume = False
me_cube_052.use_remesh_preserve_attributes = False
me_cube_052.use_mirror_vertex_groups = False
me_cube_052.update()
me_cube_051 = bpy.data.meshes.new('Cube.051')
me_cube_051.from_pydata([(-3.422, -2.46, -4.881), (-6.482, -2.46, -4.881), (-3.422, -2.46, -5.909), (-6.482, -2.46, -5.909), (-3.422, -0.1127, -4.881), (-6.482, -0.1127, -4.881), (-3.422, -0.1127, -5.909), (-6.482, -0.1127, -5.909)], [], [(4, 0, 2, 6), (4, 6, 7, 5), (6, 2, 3, 7), (7, 3, 1, 5), (0, 4, 5, 1)])
me_cube_051.materials.append(mat_material)
me_cube_051.use_remesh_preserve_volume = False
me_cube_051.use_remesh_preserve_attributes = False
me_cube_051.use_mirror_vertex_groups = False
me_cube_051.update()
me_cube_050 = bpy.data.meshes.new('Cube.050')
me_cube_050.from_pydata([(-3.175, -2.46, -4.881), (-0.1604, -2.46, -4.223), (-3.175, -2.46, -5.909), (-0.1155, -2.46, -5.909), (-3.175, -0.1127, -4.881), (-0.1604, -0.1127, -4.223), (-3.175, -0.1127, -5.909), (-0.1155, -0.1127, -5.909)], [], [(4, 6, 2, 0), (4, 5, 7, 6), (6, 7, 3, 2), (7, 5, 1, 3), (0, 1, 5, 4)])
me_cube_050.materials.append(mat_material)
me_cube_050.use_remesh_preserve_volume = False
me_cube_050.use_remesh_preserve_attributes = False
me_cube_050.use_mirror_vertex_groups = False
me_cube_050.update()
me_cube_049 = bpy.data.meshes.new('Cube.049')
me_cube_049.from_pydata([(2.944, 2.465, -4.359), (-0.1155, 2.465, -4.359), (2.944, 2.335, -5.909), (-0.1155, 2.335, -5.909), (2.944, -0.01214, -4.881), (-0.1155, -0.01214, -4.881), (2.944, -0.01214, -5.909), (-0.1155, -0.01214, -5.909)], [], [(4, 6, 2, 0), (4, 5, 7, 6), (6, 7, 3, 2), (7, 5, 1, 3), (0, 1, 5, 4)])
me_cube_049.materials.append(mat_material)
me_cube_049.use_remesh_preserve_volume = False
me_cube_049.use_remesh_preserve_attributes = False
me_cube_049.use_mirror_vertex_groups = False
me_cube_049.update()
me_cube_048 = bpy.data.meshes.new('Cube.048')
me_cube_048.from_pydata([(3.191, 2.13, -4.881), (6.251, 2.13, -4.881), (3.191, 2.335, -5.909), (6.251, 2.335, -5.909), (3.191, -0.01214, -4.762), (6.251, -0.01213, -4.762), (3.191, -0.01214, -5.909), (6.251, -0.01213, -5.909)], [], [(4, 0, 2, 6), (4, 6, 7, 5), (6, 2, 3, 7), (7, 3, 1, 5), (0, 4, 5, 1)])
me_cube_048.materials.append(mat_material)
me_cube_048.use_remesh_preserve_volume = False
me_cube_048.use_remesh_preserve_attributes = False
me_cube_048.use_mirror_vertex_groups = False
me_cube_048.update()
me_cube_047 = bpy.data.meshes.new('Cube.047')
me_cube_047.from_pydata([(2.944, -2.46, -4.881), (-0.1155, -2.46, -4.195), (2.944, -2.46, -5.909), (-0.1155, -2.46, -5.909), (2.944, -0.1127, -4.881), (-0.1155, -0.1127, -4.195), (2.944, -0.1127, -5.909), (-0.1155, -0.1127, -5.909)], [], [(4, 0, 2, 6), (4, 6, 7, 5), (6, 2, 3, 7), (7, 3, 1, 5), (0, 4, 5, 1)])
me_cube_047.materials.append(mat_material)
me_cube_047.use_remesh_preserve_volume = False
me_cube_047.use_remesh_preserve_attributes = False
me_cube_047.use_mirror_vertex_groups = False
me_cube_047.update()
me_cube_046 = bpy.data.meshes.new('Cube.046')
me_cube_046.from_pydata([(3.191, -2.46, -4.504), (6.251, -2.46, -4.457), (3.191, -2.46, -5.909), (6.251, -2.46, -5.909), (3.191, -0.1127, -4.504), (6.251, -0.1127, -4.457), (3.191, -0.1127, -5.909), (6.251, -0.1127, -5.909), (4.721, -2.501, -4.203), (4.721, -2.46, -5.909), (4.721, -0.1127, -4.203), (4.721, -0.1127, -5.909)], [], [(4, 6, 2, 0), (10, 5, 7, 11), (11, 7, 3, 9), (7, 5, 1, 3), (8, 1, 5, 10), (0, 8, 10, 4), (6, 11, 9, 2), (4, 10, 11, 6)])
me_cube_046.materials.append(mat_material)
me_cube_046.use_remesh_preserve_volume = False
me_cube_046.use_remesh_preserve_attributes = False
me_cube_046.use_mirror_vertex_groups = False
me_cube_046.update()
me_cube_045 = bpy.data.meshes.new('Cube.045')
me_cube_045.from_pydata([(9.31, 2.335, -4.881), (6.251, 2.335, -4.678), (9.31, 2.335, -5.909), (6.251, 2.335, -5.909), (9.31, -0.01213, -4.517), (6.251, -0.01213, -4.314), (9.31, -0.01213, -5.909), (6.251, -0.01213, -5.909), (7.781, 2.232, -4.881), (7.781, 2.335, -5.909), (7.781, -0.01213, -4.517), (7.781, -0.01213, -5.909)], [], [(4, 6, 2, 0), (10, 5, 7, 11), (11, 7, 3, 9), (7, 5, 1, 3), (8, 1, 5, 10), (0, 8, 10, 4), (6, 11, 9, 2), (4, 10, 11, 6)])
me_cube_045.materials.append(mat_material)
me_cube_045.use_remesh_preserve_volume = False
me_cube_045.use_remesh_preserve_attributes = False
me_cube_045.use_mirror_vertex_groups = False
me_cube_045.update()
me_cube_044 = bpy.data.meshes.new('Cube.044')
me_cube_044.from_pydata([(9.558, 2.335, -4.881), (12.62, 2.335, -4.222), (9.558, 2.335, -5.909), (12.62, 2.335, -5.909), (9.558, -0.01213, -4.881), (12.62, -0.01212, -4.222), (9.558, -0.01213, -5.909), (12.62, -0.01212, -5.909)], [], [(4, 0, 2, 6), (4, 6, 7, 5), (6, 2, 3, 7), (7, 3, 1, 5), (0, 4, 5, 1)])
me_cube_044.materials.append(mat_material)
me_cube_044.use_remesh_preserve_volume = False
me_cube_044.use_remesh_preserve_attributes = False
me_cube_044.use_mirror_vertex_groups = False
me_cube_044.update()
me_cube_043 = bpy.data.meshes.new('Cube.043')
me_cube_043.from_pydata([(9.31, -2.137, -4.711), (6.251, -2.137, -4.711), (9.31, -2.46, -5.909), (6.251, -2.46, -5.909), (9.31, -0.1127, -4.881), (6.251, -0.1127, -4.881), (9.31, -0.1127, -5.909), (6.251, -0.1127, -5.909)], [], [(4, 0, 2, 6), (4, 6, 7, 5), (6, 2, 3, 7), (7, 3, 1, 5), (0, 4, 5, 1)])
me_cube_043.materials.append(mat_material)
me_cube_043.use_remesh_preserve_volume = False
me_cube_043.use_remesh_preserve_attributes = False
me_cube_043.use_mirror_vertex_groups = False
me_cube_043.update()
me_cube_042 = bpy.data.meshes.new('Cube.042')
me_cube_042.from_pydata([(-9.541, 3.298, -1.71), (-9.541, 3.298, -4.881), (-6.482, 3.298, -4.881), (-6.482, 3.298, -1.71), (-9.541, 2.335, -2.881), (-9.541, 1.603, -4.881), (-6.482, 1.603, -4.881), (-6.482, 2.335, -2.881), (-9.541, 3.298, -5.909), (-6.482, 3.298, -5.909), (-9.541, 2.335, -5.909), (-6.482, 2.335, -5.909)], [], [(0, 3, 2, 1), (4, 5, 6, 7), (0, 1, 5, 4), (8, 1, 2, 9), (2, 3, 7, 6), (4, 7, 3, 0), (8, 9, 11, 10), (1, 8, 10, 5), (9, 2, 6, 11)])
me_cube_042.materials.append(mat_material)
me_cube_042.use_remesh_preserve_volume = False
me_cube_042.use_remesh_preserve_attributes = False
me_cube_042.use_mirror_vertex_groups = False
me_cube_042.update()
me_cube_041 = bpy.data.meshes.new('Cube.041')
me_cube_041.from_pydata([(-3.422, 3.298, -1.71), (-3.422, 3.298, -4.881), (-6.482, 3.298, -4.881), (-6.482, 3.298, -1.71), (-3.422, 2.335, -2.881), (-3.422, 2.335, -4.881), (-6.482, 2.335, -4.881), (-6.482, 2.335, -2.881), (-3.422, 3.298, -5.909), (-6.482, 3.298, -5.909), (-3.422, 2.335, -5.909), (-6.482, 2.335, -5.909), (-3.443, 3.395, -3.302), (-6.5, 3.273, -3.302), (-3.404, 2.626, -3.885), (-6.461, 2.503, -3.885)], [], [(12, 1, 2, 13), (14, 15, 6, 5), (12, 14, 5, 1), (8, 9, 2, 1), (13, 15, 7, 3), (4, 0, 3, 7), (8, 10, 11, 9), (1, 5, 10, 8), (9, 11, 6, 2), (2, 6, 15, 13), (0, 4, 14, 12), (4, 7, 15, 14), (0, 12, 13, 3)])
me_cube_041.materials.append(mat_material)
me_cube_041.use_remesh_preserve_volume = False
me_cube_041.use_remesh_preserve_attributes = False
me_cube_041.use_mirror_vertex_groups = False
me_cube_041.update()
me_cube_040 = bpy.data.meshes.new('Cube.040')
me_cube_040.from_pydata([(-3.175, 3.298, -1.71), (-3.175, 3.298, -4.881), (-0.1155, 3.298, -4.881), (-0.1155, 3.298, -1.71), (-3.175, 2.665, -2.881), (-3.175, 1.982, -4.229), (-0.1155, 1.982, -4.229), (-0.1155, 2.665, -2.881), (-3.175, 3.298, -5.909), (-0.1155, 3.298, -5.909), (-3.175, 2.335, -5.909), (-0.1155, 2.335, -5.909)], [], [(0, 3, 2, 1), (4, 5, 6, 7), (0, 1, 5, 4), (8, 1, 2, 9), (2, 3, 7, 6), (4, 7, 3, 0), (8, 9, 11, 10), (1, 8, 10, 5), (9, 2, 6, 11)])
me_cube_040.materials.append(mat_material)
me_cube_040.use_remesh_preserve_volume = False
me_cube_040.use_remesh_preserve_attributes = False
me_cube_040.use_mirror_vertex_groups = False
me_cube_040.update()
me_cube_039 = bpy.data.meshes.new('Cube.039')
me_cube_039.from_pydata([(2.944, 3.298, -1.71), (2.944, 3.298, -4.881), (-0.1155, 3.298, -4.881), (-0.1155, 3.298, -1.71), (2.944, 2.335, -2.881), (2.944, 2.465, -4.359), (-0.1155, 2.465, -4.359), (-0.1155, 2.335, -2.881), (2.944, 3.298, -5.909), (-0.1155, 3.298, -5.909), (2.944, 2.335, -5.909), (-0.1155, 2.335, -5.909)], [], [(0, 1, 2, 3), (4, 7, 6, 5), (0, 4, 5, 1), (8, 9, 2, 1), (2, 6, 7, 3), (4, 0, 3, 7), (8, 10, 11, 9), (1, 5, 10, 8), (9, 11, 6, 2)])
me_cube_039.materials.append(mat_material)
me_cube_039.use_remesh_preserve_volume = False
me_cube_039.use_remesh_preserve_attributes = False
me_cube_039.use_mirror_vertex_groups = False
me_cube_039.update()
me_cube_038 = bpy.data.meshes.new('Cube.038')
me_cube_038.from_pydata([(3.191, 3.298, -1.71), (3.191, 3.298, -4.881), (6.251, 3.298, -4.881), (6.251, 3.298, -1.71), (3.191, 2.572, -2.881), (3.191, 2.13, -4.881), (6.251, 2.13, -4.881), (6.251, 2.572, -2.881), (3.191, 3.298, -5.909), (6.251, 3.298, -5.909), (3.191, 2.335, -5.909), (6.251, 2.335, -5.909)], [], [(0, 3, 2, 1), (4, 5, 6, 7), (0, 1, 5, 4), (8, 1, 2, 9), (2, 3, 7, 6), (4, 7, 3, 0), (8, 9, 11, 10), (1, 8, 10, 5), (9, 2, 6, 11)])
me_cube_038.materials.append(mat_material)
me_cube_038.use_remesh_preserve_volume = False
me_cube_038.use_remesh_preserve_attributes = False
me_cube_038.use_mirror_vertex_groups = False
me_cube_038.update()
me_cube_037 = bpy.data.meshes.new('Cube.037')
me_cube_037.from_pydata([(9.31, 3.298, -1.71), (9.31, 3.298, -4.881), (6.251, 3.298, -4.881), (6.251, 3.298, -1.71), (9.31, 2.335, -2.881), (9.31, 2.335, -4.881), (6.251, 2.335, -4.678), (6.251, 2.335, -2.881), (9.31, 3.298, -5.909), (6.251, 3.298, -5.909), (9.31, 2.335, -5.909), (6.251, 2.335, -5.909), (7.781, 3.298, -1.71), (7.781, 3.298, -4.881), (7.781, 2.232, -2.881), (7.781, 2.232, -4.881), (7.781, 3.298, -5.909), (7.781, 2.335, -5.909)], [], [(12, 13, 2, 3), (14, 7, 6, 15), (0, 4, 5, 1), (16, 9, 2, 13), (2, 6, 7, 3), (14, 12, 3, 7), (16, 17, 11, 9), (1, 5, 10, 8), (9, 11, 6, 2), (8, 10, 17, 16), (4, 0, 12, 14), (8, 16, 13, 1), (4, 14, 15, 5), (0, 1, 13, 12)])
me_cube_037.materials.append(mat_material)
me_cube_037.use_remesh_preserve_volume = False
me_cube_037.use_remesh_preserve_attributes = False
me_cube_037.use_mirror_vertex_groups = False
me_cube_037.update()
me_cube_036 = bpy.data.meshes.new('Cube.036')
me_cube_036.from_pydata([(9.558, 3.298, -1.71), (9.558, 3.298, -4.881), (12.62, 3.298, -4.881), (12.62, 3.298, -1.71), (9.558, 2.335, -2.881), (9.558, 2.335, -4.881), (12.62, 2.335, -4.222), (12.62, 2.335, -2.881), (9.558, 3.298, -5.909), (12.62, 3.298, -5.909), (9.558, 2.335, -5.909), (12.62, 2.335, -5.909)], [], [(0, 3, 2, 1), (4, 5, 6, 7), (0, 1, 5, 4), (8, 1, 2, 9), (2, 3, 7, 6), (4, 7, 3, 0), (8, 9, 11, 10), (1, 8, 10, 5), (9, 2, 6, 11)])
me_cube_036.materials.append(mat_material)
me_cube_036.use_remesh_preserve_volume = False
me_cube_036.use_remesh_preserve_attributes = False
me_cube_036.use_mirror_vertex_groups = False
me_cube_036.update()
me_cube_035 = bpy.data.meshes.new('Cube.035')
me_cube_035.from_pydata([(9.558, -2.46, -4.881), (12.62, -2.46, -4.222), (9.558, -2.46, -5.909), (12.62, -2.46, -5.909), (9.558, -0.1127, -4.881), (12.62, -0.1127, -4.222), (9.558, -0.1127, -5.909), (12.62, -0.1127, -5.909)], [], [(4, 6, 2, 0), (4, 5, 7, 6), (6, 7, 3, 2), (7, 5, 1, 3), (0, 1, 5, 4)])
me_cube_035.materials.append(mat_material)
me_cube_035.use_remesh_preserve_volume = False
me_cube_035.use_remesh_preserve_attributes = False
me_cube_035.use_mirror_vertex_groups = False
me_cube_035.update()
me_cube_034 = bpy.data.meshes.new('Cube.034')
me_cube_034.from_pydata([(9.558, -3.423, -1.776), (9.558, -3.423, -4.881), (12.62, -3.423, -4.881), (12.62, -3.423, -1.776), (9.558, -2.46, -2.881), (9.558, -2.46, -4.881), (12.62, -2.46, -4.222), (12.62, -2.46, -2.881), (9.558, -3.423, -5.909), (12.62, -3.423, -5.909), (9.558, -2.46, -5.909), (12.62, -2.46, -5.909)], [], [(0, 1, 2, 3), (4, 7, 6, 5), (0, 4, 5, 1), (8, 9, 2, 1), (2, 6, 7, 3), (4, 0, 3, 7), (8, 10, 11, 9), (1, 5, 10, 8), (9, 11, 6, 2)])
me_cube_034.materials.append(mat_material)
me_cube_034.use_remesh_preserve_volume = False
me_cube_034.use_remesh_preserve_attributes = False
me_cube_034.use_mirror_vertex_groups = False
me_cube_034.update()
me_cube_003 = bpy.data.meshes.new('Cube.003')
me_cube_003.from_pydata([(-9.788, 3.298, -1.71), (-9.788, 3.298, -4.881), (-12.85, 3.298, -4.881), (-12.85, 3.298, -1.71), (-9.788, 2.335, -2.881), (-9.788, 2.335, -4.881), (-12.85, 2.335, -4.415), (-12.85, 2.335, -2.881), (-9.788, 3.298, -5.909), (-12.85, 3.298, -5.909), (-9.788, 2.335, -5.909), (-12.85, 2.335, -5.909)], [], [(0, 1, 2, 3), (4, 7, 6, 5), (0, 4, 5, 1), (8, 9, 2, 1), (2, 6, 7, 3), (4, 0, 3, 7), (8, 10, 11, 9), (1, 5, 10, 8), (9, 11, 6, 2)])
me_cube_003.materials.append(mat_material)
me_cube_003.use_remesh_preserve_volume = False
me_cube_003.use_remesh_preserve_attributes = False
me_cube_003.use_mirror_vertex_groups = False
me_cube_003.update()
me_cube_002 = bpy.data.meshes.new('Cube.002')
me_cube_002.from_pydata([(-9.788, 3.298, 1.75), (-9.788, 3.298, 4.982), (-12.85, 3.298, 4.982), (-12.85, 3.298, 1.75), (-9.788, 2.335, 2.982), (-9.788, 2.335, 4.982), (-12.85, 2.335, 4.406), (-12.85, 2.335, 2.982), (-9.788, 3.298, 6.01), (-12.85, 3.298, 6.01), (-9.788, 2.335, 6.01), (-12.85, 2.335, 6.01)], [], [(0, 3, 2, 1), (4, 5, 6, 7), (0, 1, 5, 4), (8, 1, 2, 9), (2, 3, 7, 6), (4, 7, 3, 0), (8, 9, 11, 10), (1, 8, 10, 5), (9, 2, 6, 11)])
me_cube_002.materials.append(mat_material)
me_cube_002.use_remesh_preserve_volume = False
me_cube_002.use_remesh_preserve_attributes = False
me_cube_002.use_mirror_vertex_groups = False
me_cube_002.update()
me_plane = bpy.data.meshes.new('Plane')
me_plane.from_pydata([(-1.622, 0.5288, -1.0), (1.622, 0.5289, -1.0), (-1.622, 0.5288, 1.0), (1.622, 0.5289, 1.0)], [], [(0, 1, 3, 2)])
me_plane.materials.append(mat_material_001)
me_plane.use_remesh_preserve_volume = False
me_plane.use_remesh_preserve_attributes = False
me_plane.use_mirror_vertex_groups = False
me_plane.update()
me_cube_001 = bpy.data.meshes.new('Cube.001')
me_cube_001.from_pydata([(-12.42, 3.139, -5.114), (12.42, 3.139, -3.114), (-12.42, 2.798, -3.114), (12.42, 2.798, -3.114), (-12.42, 3.139, -5.89), (-12.42, 2.798, -5.89), (12.42, 2.798, -5.89), (-12.42, 0.09397, -5.114), (12.42, 0.09397, -5.89), (-12.42, 3.139, 5.114), (-12.42, 3.139, 3.114), (12.42, 3.139, 3.114), (12.42, 3.139, 5.114), (-12.42, 2.798, 5.114), (-12.42, 2.798, 5.89), (12.42, 0.09397, 5.89), (-12.42, -3.423, -5.114), (12.42, -3.423, -3.114), (12.42, -3.02, -3.114), (-12.42, -3.423, -5.89), (-12.42, 0.07622, -5.114), (12.42, 0.07622, -5.89), (-12.42, -3.423, 3.114), (12.42, -3.423, 5.89), (-12.42, 2.798, -5.114), (-12.42, 3.139, -3.114), (12.42, 2.798, -5.114), (12.42, 3.139, -5.114), (12.42, 3.139, -5.89), (12.42, 0.09397, -5.114), (-12.42, 0.09397, -5.89), (-12.42, 2.798, 3.114), (12.42, 2.798, 3.114), (12.42, 2.798, 5.114), (-12.42, 3.139, 5.89), (12.42, 2.798, 5.89), (12.42, 3.139, 5.89), (12.42, 0.09397, 5.114), (-12.42, 0.09397, 5.114), (-12.42, 0.09397, 5.89), (-12.42, -3.02, -5.114), (-12.42, -3.02, -3.114), (-12.42, -3.423, -3.114), (12.42, -3.02, -5.114), (12.42, -3.423, -5.114), (-12.42, -3.02, -5.89), (12.42, -3.02, -5.89), (12.42, -3.423, -5.89), (12.42, 0.07622, -5.114), (-12.42, 0.07622, -5.89), (-12.42, -3.02, 5.114), (-12.42, -3.02, 3.114), (-12.42, -3.423, 5.114), (12.42, -3.423, 3.114), (12.42, -3.423, 5.114), (-12.42, -3.423, 5.89), (-12.42, -3.02, 5.89), (12.42, -3.02, 5.89), (12.42, 0.07623, 5.114), (-12.42, 0.07622, 5.114), (12.42, 0.07623, 5.89), (-12.42, 0.07622, 5.89), (12.42, -3.02, 3.114), (12.42, -3.02, 5.114)], [], [(9, 10, 11, 12), (46, 43, 44, 47), (55, 56, 50, 52), (58, 59, 61, 60), (50, 56, 61, 59), (60, 61, 56, 57), (24, 0, 25, 2), (2, 25, 1, 3), (3, 1, 27, 26), (0, 4, 28, 27), (0, 27, 1, 25), (26, 24, 2, 3), (6, 28, 4, 5), (6, 26, 27, 28), (29, 26, 6, 8), (4, 0, 24, 5), (29, 8, 30, 7), (24, 7, 30, 5), (26, 29, 7, 24), (8, 6, 5, 30), (13, 31, 10, 9), (31, 32, 11, 10), (32, 33, 12, 11), (9, 12, 36, 34), (33, 32, 31, 13), (35, 14, 34, 36), (35, 36, 12, 33), (37, 15, 35, 33), (34, 14, 13, 9), (37, 38, 39, 15), (13, 14, 39, 38), (33, 13, 38, 37), (15, 39, 14, 35), (40, 41, 42, 16), (41, 18, 17, 42), (18, 43, 44, 17), (16, 44, 47, 19), (16, 42, 17, 44), (43, 18, 41, 40), (46, 45, 19, 47), (48, 21, 46, 43), (19, 45, 40, 16), (48, 20, 49, 21), (40, 45, 49, 20), (43, 40, 20, 48), (21, 49, 45, 46), (50, 52, 22, 51), (51, 22, 53, 62), (62, 53, 54, 63), (52, 55, 23, 54), (52, 54, 53, 22), (63, 50, 51, 62), (57, 23, 55, 56), (57, 63, 54, 23), (58, 63, 57, 60), (63, 58, 59, 50)])
me_cube_001.materials.append(mat_material_002)
me_cube_001.use_remesh_preserve_volume = False
me_cube_001.use_remesh_preserve_attributes = False
me_cube_001.use_mirror_vertex_groups = False
me_cube_001.update()

# ---- objects
ob_floor_and_cieling_001 = bpy.data.objects.new('Floor and Cieling.001', me_plane_001)
ob_left_wall_top_007 = bpy.data.objects.new('Left Wall Top.007', me_cube_033)
ob_left_wall_top_006 = bpy.data.objects.new('Left Wall Top.006', me_cube_032)
ob_left_wall_top_005 = bpy.data.objects.new('Left Wall Top.005', me_cube_031)
ob_left_wall_top_004 = bpy.data.objects.new('Left Wall Top.004', me_cube_030)
ob_left_wall_top_003 = bpy.data.objects.new('Left Wall Top.003', me_cube_029)
ob_left_wall_top_002 = bpy.data.objects.new('Left Wall Top.002', me_cube_028)
ob_left_wall_top_001 = bpy.data.objects.new('Left Wall Top.001', me_cube_027)
ob_left_wall_center_015 = bpy.data.objects.new('Left Wall Center.015', me_cube_026)
ob_left_wall_center_014 = bpy.data.objects.new('Left Wall Center.014', me_cube_025)
ob_left_wall_center_013 = bpy.data.objects.new('Left Wall Center.013', me_cube_024)
ob_left_wall_center_012 = bpy.data.objects.new('Left Wall Center.012', me_cube_023)
ob_left_wall_center_011 = bpy.data.objects.new('Left Wall Center.011', me_cube_022)
ob_left_wall_center_010 = bpy.data.objects.new('Left Wall Center.010', me_cube_021)
ob_left_wall_center_009 = bpy.data.objects.new('Left Wall Center.009', me_cube_020)
ob_left_wall_center_008 = bpy.data.objects.new('Left Wall Center.008', me_cube_019)
ob_left_wall_center_007 = bpy.data.objects.new('Left Wall Center.007', me_cube_018)
ob_left_wall_center_006 = bpy.data.objects.new('Left Wall Center.006', me_cube_017)
ob_left_wall_center_005 = bpy.data.objects.new('Left Wall Center.005', me_cube_016)
ob_left_wall_center_004 = bpy.data.objects.new('Left Wall Center.004', me_cube_015)
ob_left_wall_center_003 = bpy.data.objects.new('Left Wall Center.003', me_cube_014)
ob_left_wall_center_002 = bpy.data.objects.new('Left Wall Center.002', me_cube_013)
ob_left_wall_center_001 = bpy.data.objects.new('Left Wall Center.001', me_cube_012)
ob_left_wall_bottom_007 = bpy.data.objects.new('Left Wall Bottom.007', me_cube_011)
ob_left_wall_bottom_006 = bpy.data.objects.new('Left Wall Bottom.006', me_cube_010)
ob_left_wall_bottom_005 = bpy.data.objects.new('Left Wall Bottom.005', me_cube_009)
ob_left_wall_bottom_004 = bpy.data.objects.new('Left Wall Bottom.004', me_cube_008)
ob_left_wall_bottom_003 = bpy.data.objects.new('Left Wall Bottom.003', me_cube_007)
ob_left_wall_bottom_002 = bpy.data.objects.new('Left Wall Bottom.002', me_cube_006)
ob_left_wall_bottom_001 = bpy.data.objects.new('Left Wall Bottom.001', me_cube_005)
ob_left_wall_center = bpy.data.objects.new('Left Wall Center', me_cube_004)
ob_left_wall_top = bpy.data.objects.new('Left Wall Top', me_cube_000)
ob_right_wall_top_007 = bpy.data.objects.new('Right Wall Top.007', me_cube_064)
ob_right_wall_top_006 = bpy.data.objects.new('Right Wall Top.006', me_cube_063)
ob_right_wall_top_005 = bpy.data.objects.new('Right Wall Top.005', me_cube_062)
ob_right_wall_top_004 = bpy.data.objects.new('Right Wall Top.004', me_cube_061)
ob_right_wall_top_003 = bpy.data.objects.new('Right Wall Top.003', me_cube_060)
ob_right_wall_top_002 = bpy.data.objects.new('Right Wall Top.002', me_cube_059)
ob_right_wall_top_001 = bpy.data.objects.new('Right Wall Top.001', me_cube_058)
ob_right_wall_center_015 = bpy.data.objects.new('Right Wall Center.015', me_cube_057)
ob_right_wall_center_014 = bpy.data.objects.new('Right Wall Center.014', me_cube_056)
ob_right_wall_center_013 = bpy.data.objects.new('Right Wall Center.013', me_cube_055)
ob_right_wall_center_012 = bpy.data.objects.new('Right Wall Center.012', me_cube_054)
ob_right_wall_center_011 = bpy.data.objects.new('Right Wall Center.011', me_cube_053)
ob_right_wall_center_010 = bpy.data.objects.new('Right Wall Center.010', me_cube_052)
ob_right_wall_center_009 = bpy.data.objects.new('Right Wall Center.009', me_cube_051)
ob_right_wall_center_008 = bpy.data.objects.new('Right Wall Center.008', me_cube_050)
ob_right_wall_center_007 = bpy.data.objects.new('Right Wall Center.007', me_cube_049)
ob_right_wall_center_006 = bpy.data.objects.new('Right Wall Center.006', me_cube_048)
ob_right_wall_center_005 = bpy.data.objects.new('Right Wall Center.005', me_cube_047)
ob_right_wall_center_004 = bpy.data.objects.new('Right Wall Center.004', me_cube_046)
ob_right_wall_center_003 = bpy.data.objects.new('Right Wall Center.003', me_cube_045)
ob_right_wall_center_002 = bpy.data.objects.new('Right Wall Center.002', me_cube_044)
ob_right_wall_center_001 = bpy.data.objects.new('Right Wall Center.001', me_cube_043)
ob_right_wall_bottom_007 = bpy.data.objects.new('Right Wall Bottom.007', me_cube_042)
ob_right_wall_bottom_006 = bpy.data.objects.new('Right Wall Bottom.006', me_cube_041)
ob_right_wall_bottom_005 = bpy.data.objects.new('Right Wall Bottom.005', me_cube_040)
ob_right_wall_bottom_004 = bpy.data.objects.new('Right Wall Bottom.004', me_cube_039)
ob_right_wall_bottom_003 = bpy.data.objects.new('Right Wall Bottom.003', me_cube_038)
ob_right_wall_bottom_002 = bpy.data.objects.new('Right Wall Bottom.002', me_cube_037)
ob_right_wall_bottom_001 = bpy.data.objects.new('Right Wall Bottom.001', me_cube_036)
ob_right_wall_center = bpy.data.objects.new('Right Wall Center', me_cube_035)
ob_right_wall_top = bpy.data.objects.new('Right Wall Top', me_cube_034)
ob_right_wall_bottom = bpy.data.objects.new('Right Wall Bottom', me_cube_003)
ob_left_wall_bottom = bpy.data.objects.new('Left Wall Bottom', me_cube_002)
ob_floor_and_cieling = bpy.data.objects.new('Floor and Cieling', me_plane)
ob_inner_light = bpy.data.objects.new('Inner Light', me_cube_001)

# ---- transforms, parenting, visibility, modifiers, constraints
ob_floor_and_cieling_001.location = (0.0, 0.0, 0.0)
ob_floor_and_cieling_001.rotation_euler = (1.571, -7.55e-08, -1.571)
ob_floor_and_cieling_001.scale = (7.84, 6.048, 6.048)
ob_floor_and_cieling_001.hide_viewport = True
ob_floor_and_cieling_001.lineart.crease_threshold = 0.0
ob_left_wall_top_007.location = (0.0, 0.0, 0.0)
ob_left_wall_top_007.rotation_euler = (-1.571, 7.55e-08, 1.571)
ob_left_wall_top_007.lock_rotations_4d = False
ob_left_wall_top_007.empty_display_type = 'ARROWS'
ob_left_wall_top_007.hide_viewport = True
ob_left_wall_top_007.lineart.crease_threshold = 0.0
ob_left_wall_top_006.location = (0.0, 0.0, 0.0)
ob_left_wall_top_006.rotation_euler = (-1.571, 7.55e-08, 1.571)
ob_left_wall_top_006.lock_rotations_4d = False
ob_left_wall_top_006.empty_display_type = 'ARROWS'
ob_left_wall_top_006.hide_viewport = True
ob_left_wall_top_006.lineart.crease_threshold = 0.0
ob_left_wall_top_005.location = (0.0, 0.0, 0.0)
ob_left_wall_top_005.rotation_euler = (-1.571, 7.55e-08, 1.571)
ob_left_wall_top_005.lock_rotations_4d = False
ob_left_wall_top_005.empty_display_type = 'ARROWS'
ob_left_wall_top_005.hide_viewport = True
ob_left_wall_top_005.lineart.crease_threshold = 0.0
ob_left_wall_top_004.location = (0.0, 0.0, 0.0)
ob_left_wall_top_004.rotation_euler = (-1.571, 7.55e-08, 1.571)
ob_left_wall_top_004.lock_rotations_4d = False
ob_left_wall_top_004.empty_display_type = 'ARROWS'
ob_left_wall_top_004.hide_viewport = True
ob_left_wall_top_004.lineart.crease_threshold = 0.0
ob_left_wall_top_003.location = (0.0, 0.0, 0.0)
ob_left_wall_top_003.rotation_euler = (-1.571, 7.55e-08, 1.571)
ob_left_wall_top_003.lock_rotations_4d = False
ob_left_wall_top_003.empty_display_type = 'ARROWS'
ob_left_wall_top_003.hide_viewport = True
ob_left_wall_top_003.lineart.crease_threshold = 0.0
ob_left_wall_top_002.location = (0.0, 0.0, 0.0)
ob_left_wall_top_002.rotation_euler = (-1.571, 7.55e-08, 1.571)
ob_left_wall_top_002.lock_rotations_4d = False
ob_left_wall_top_002.empty_display_type = 'ARROWS'
ob_left_wall_top_002.hide_viewport = True
ob_left_wall_top_002.lineart.crease_threshold = 0.0
ob_left_wall_top_001.location = (0.0, 0.0, 0.0)
ob_left_wall_top_001.rotation_euler = (-1.571, 7.55e-08, 1.571)
ob_left_wall_top_001.lock_rotations_4d = False
ob_left_wall_top_001.empty_display_type = 'ARROWS'
ob_left_wall_top_001.hide_viewport = True
ob_left_wall_top_001.lineart.crease_threshold = 0.0
ob_left_wall_center_015.location = (0.0, 0.0, 0.0)
ob_left_wall_center_015.rotation_euler = (-1.571, 7.55e-08, 1.571)
ob_left_wall_center_015.lock_rotations_4d = False
ob_left_wall_center_015.empty_display_type = 'ARROWS'
ob_left_wall_center_015.hide_viewport = True
ob_left_wall_center_015.lineart.crease_threshold = 0.0
ob_left_wall_center_014.location = (0.0, 0.0, 0.0)
ob_left_wall_center_014.rotation_euler = (-1.571, 7.55e-08, 1.571)
ob_left_wall_center_014.lock_rotations_4d = False
ob_left_wall_center_014.empty_display_type = 'ARROWS'
ob_left_wall_center_014.hide_viewport = True
ob_left_wall_center_014.lineart.crease_threshold = 0.0
ob_left_wall_center_013.location = (0.0, 0.0, 0.0)
ob_left_wall_center_013.rotation_euler = (-1.571, 7.55e-08, 1.571)
ob_left_wall_center_013.lock_rotations_4d = False
ob_left_wall_center_013.empty_display_type = 'ARROWS'
ob_left_wall_center_013.hide_viewport = True
ob_left_wall_center_013.lineart.crease_threshold = 0.0
ob_left_wall_center_012.location = (0.0, 0.0, 0.0)
ob_left_wall_center_012.rotation_euler = (-1.571, 7.55e-08, 1.571)
ob_left_wall_center_012.lock_rotations_4d = False
ob_left_wall_center_012.empty_display_type = 'ARROWS'
ob_left_wall_center_012.hide_viewport = True
ob_left_wall_center_012.lineart.crease_threshold = 0.0
ob_left_wall_center_011.location = (0.0, 0.0, 0.0)
ob_left_wall_center_011.rotation_euler = (-1.571, 7.55e-08, 1.571)
ob_left_wall_center_011.lock_rotations_4d = False
ob_left_wall_center_011.empty_display_type = 'ARROWS'
ob_left_wall_center_011.hide_viewport = True
ob_left_wall_center_011.lineart.crease_threshold = 0.0
ob_left_wall_center_010.location = (0.0, 0.0, 0.0)
ob_left_wall_center_010.rotation_euler = (-1.571, 7.55e-08, 1.571)
ob_left_wall_center_010.lock_rotations_4d = False
ob_left_wall_center_010.empty_display_type = 'ARROWS'
ob_left_wall_center_010.hide_viewport = True
ob_left_wall_center_010.lineart.crease_threshold = 0.0
ob_left_wall_center_009.location = (0.0, 0.0, 0.0)
ob_left_wall_center_009.rotation_euler = (-1.571, 7.55e-08, 1.571)
ob_left_wall_center_009.lock_rotations_4d = False
ob_left_wall_center_009.empty_display_type = 'ARROWS'
ob_left_wall_center_009.hide_viewport = True
ob_left_wall_center_009.lineart.crease_threshold = 0.0
ob_left_wall_center_008.location = (0.0, 0.0, 0.0)
ob_left_wall_center_008.rotation_euler = (-1.571, 7.55e-08, 1.571)
ob_left_wall_center_008.lock_rotations_4d = False
ob_left_wall_center_008.empty_display_type = 'ARROWS'
ob_left_wall_center_008.hide_viewport = True
ob_left_wall_center_008.lineart.crease_threshold = 0.0
ob_left_wall_center_007.location = (0.0, 0.0, 0.0)
ob_left_wall_center_007.rotation_euler = (-1.571, 7.55e-08, 1.571)
ob_left_wall_center_007.lock_rotations_4d = False
ob_left_wall_center_007.empty_display_type = 'ARROWS'
ob_left_wall_center_007.hide_viewport = True
ob_left_wall_center_007.lineart.crease_threshold = 0.0
ob_left_wall_center_006.location = (0.0, 0.0, 0.0)
ob_left_wall_center_006.rotation_euler = (-1.571, 7.55e-08, 1.571)
ob_left_wall_center_006.lock_rotations_4d = False
ob_left_wall_center_006.empty_display_type = 'ARROWS'
ob_left_wall_center_006.hide_viewport = True
ob_left_wall_center_006.lineart.crease_threshold = 0.0
ob_left_wall_center_005.location = (0.0, 0.0, 0.0)
ob_left_wall_center_005.rotation_euler = (-1.571, 7.55e-08, 1.571)
ob_left_wall_center_005.lock_rotations_4d = False
ob_left_wall_center_005.empty_display_type = 'ARROWS'
ob_left_wall_center_005.hide_viewport = True
ob_left_wall_center_005.lineart.crease_threshold = 0.0
ob_left_wall_center_004.location = (0.0, 0.0, 0.0)
ob_left_wall_center_004.rotation_euler = (-1.571, 7.55e-08, 1.571)
ob_left_wall_center_004.lock_rotations_4d = False
ob_left_wall_center_004.empty_display_type = 'ARROWS'
ob_left_wall_center_004.hide_viewport = True
ob_left_wall_center_004.lineart.crease_threshold = 0.0
ob_left_wall_center_003.location = (0.0, 0.0, 0.0)
ob_left_wall_center_003.rotation_euler = (-1.571, 7.55e-08, 1.571)
ob_left_wall_center_003.lock_rotations_4d = False
ob_left_wall_center_003.empty_display_type = 'ARROWS'
ob_left_wall_center_003.hide_viewport = True
ob_left_wall_center_003.lineart.crease_threshold = 0.0
ob_left_wall_center_002.location = (0.0, 0.0, 0.0)
ob_left_wall_center_002.rotation_euler = (-1.571, 7.55e-08, 1.571)
ob_left_wall_center_002.lock_rotations_4d = False
ob_left_wall_center_002.empty_display_type = 'ARROWS'
ob_left_wall_center_002.hide_viewport = True
ob_left_wall_center_002.lineart.crease_threshold = 0.0
ob_left_wall_center_001.location = (0.0, 0.0, 0.0)
ob_left_wall_center_001.rotation_euler = (-1.571, 7.55e-08, 1.571)
ob_left_wall_center_001.lock_rotations_4d = False
ob_left_wall_center_001.empty_display_type = 'ARROWS'
ob_left_wall_center_001.hide_viewport = True
ob_left_wall_center_001.lineart.crease_threshold = 0.0
ob_left_wall_bottom_007.location = (0.0, 0.0, 0.0)
ob_left_wall_bottom_007.rotation_euler = (-1.571, 7.55e-08, 1.571)
ob_left_wall_bottom_007.lock_rotations_4d = False
ob_left_wall_bottom_007.empty_display_type = 'ARROWS'
ob_left_wall_bottom_007.hide_viewport = True
ob_left_wall_bottom_007.lineart.crease_threshold = 0.0
ob_left_wall_bottom_006.location = (0.0, 0.0, 0.0)
ob_left_wall_bottom_006.rotation_euler = (-1.571, 7.55e-08, 1.571)
ob_left_wall_bottom_006.lock_rotations_4d = False
ob_left_wall_bottom_006.empty_display_type = 'ARROWS'
ob_left_wall_bottom_006.hide_viewport = True
ob_left_wall_bottom_006.lineart.crease_threshold = 0.0
ob_left_wall_bottom_005.location = (0.0, 0.0, 0.0)
ob_left_wall_bottom_005.rotation_euler = (-1.571, 7.55e-08, 1.571)
ob_left_wall_bottom_005.lock_rotations_4d = False
ob_left_wall_bottom_005.empty_display_type = 'ARROWS'
ob_left_wall_bottom_005.hide_viewport = True
ob_left_wall_bottom_005.lineart.crease_threshold = 0.0
ob_left_wall_bottom_004.location = (0.0, 0.0, 0.0)
ob_left_wall_bottom_004.rotation_euler = (-1.571, 7.55e-08, 1.571)
ob_left_wall_bottom_004.lock_rotations_4d = False
ob_left_wall_bottom_004.empty_display_type = 'ARROWS'
ob_left_wall_bottom_004.hide_viewport = True
ob_left_wall_bottom_004.lineart.crease_threshold = 0.0
ob_left_wall_bottom_003.location = (0.0, 0.0, 0.0)
ob_left_wall_bottom_003.rotation_euler = (-1.571, 7.55e-08, 1.571)
ob_left_wall_bottom_003.lock_rotations_4d = False
ob_left_wall_bottom_003.empty_display_type = 'ARROWS'
ob_left_wall_bottom_003.hide_viewport = True
ob_left_wall_bottom_003.lineart.crease_threshold = 0.0
ob_left_wall_bottom_002.location = (0.0, 0.0, 0.0)
ob_left_wall_bottom_002.rotation_euler = (-1.571, 7.55e-08, 1.571)
ob_left_wall_bottom_002.lock_rotations_4d = False
ob_left_wall_bottom_002.empty_display_type = 'ARROWS'
ob_left_wall_bottom_002.hide_viewport = True
ob_left_wall_bottom_002.lineart.crease_threshold = 0.0
ob_left_wall_bottom_001.location = (0.0, 0.0, 0.0)
ob_left_wall_bottom_001.rotation_euler = (-1.571, 7.55e-08, 1.571)
ob_left_wall_bottom_001.lock_rotations_4d = False
ob_left_wall_bottom_001.empty_display_type = 'ARROWS'
ob_left_wall_bottom_001.hide_viewport = True
ob_left_wall_bottom_001.lineart.crease_threshold = 0.0
ob_left_wall_center.location = (0.0, 0.0, 0.0)
ob_left_wall_center.rotation_euler = (-1.571, 7.55e-08, 1.571)
ob_left_wall_center.lock_rotations_4d = False
ob_left_wall_center.empty_display_type = 'ARROWS'
ob_left_wall_center.hide_viewport = True
ob_left_wall_center.lineart.crease_threshold = 0.0
ob_left_wall_top.location = (0.0, 0.0, 0.0)
ob_left_wall_top.rotation_euler = (-1.571, 7.55e-08, 1.571)
ob_left_wall_top.lock_rotations_4d = False
ob_left_wall_top.empty_display_type = 'ARROWS'
ob_left_wall_top.hide_viewport = True
ob_left_wall_top.lineart.crease_threshold = 0.0
ob_right_wall_top_007.location = (0.0, 0.0, 0.0)
ob_right_wall_top_007.rotation_euler = (-1.571, 7.55e-08, 1.571)
ob_right_wall_top_007.lock_rotations_4d = False
ob_right_wall_top_007.empty_display_type = 'ARROWS'
ob_right_wall_top_007.hide_viewport = True
ob_right_wall_top_007.lineart.crease_threshold = 0.0
ob_right_wall_top_006.location = (0.0, 0.0, 0.0)
ob_right_wall_top_006.rotation_euler = (-1.571, 7.55e-08, 1.571)
ob_right_wall_top_006.lock_rotations_4d = False
ob_right_wall_top_006.empty_display_type = 'ARROWS'
ob_right_wall_top_006.hide_viewport = True
ob_right_wall_top_006.lineart.crease_threshold = 0.0
ob_right_wall_top_005.location = (0.0, 0.0, 0.0)
ob_right_wall_top_005.rotation_euler = (-1.571, 7.55e-08, 1.571)
ob_right_wall_top_005.lock_rotations_4d = False
ob_right_wall_top_005.empty_display_type = 'ARROWS'
ob_right_wall_top_005.hide_viewport = True
ob_right_wall_top_005.lineart.crease_threshold = 0.0
ob_right_wall_top_004.location = (0.0, 0.0, 0.0)
ob_right_wall_top_004.rotation_euler = (-1.571, 7.55e-08, 1.571)
ob_right_wall_top_004.lock_rotations_4d = False
ob_right_wall_top_004.empty_display_type = 'ARROWS'
ob_right_wall_top_004.hide_viewport = True
ob_right_wall_top_004.lineart.crease_threshold = 0.0
ob_right_wall_top_003.location = (0.0, 0.0, 0.0)
ob_right_wall_top_003.rotation_euler = (-1.571, 7.55e-08, 1.571)
ob_right_wall_top_003.lock_rotations_4d = False
ob_right_wall_top_003.empty_display_type = 'ARROWS'
ob_right_wall_top_003.hide_viewport = True
ob_right_wall_top_003.lineart.crease_threshold = 0.0
ob_right_wall_top_002.location = (0.0, 0.0, 0.0)
ob_right_wall_top_002.rotation_euler = (-1.571, 7.55e-08, 1.571)
ob_right_wall_top_002.lock_rotations_4d = False
ob_right_wall_top_002.empty_display_type = 'ARROWS'
ob_right_wall_top_002.hide_viewport = True
ob_right_wall_top_002.lineart.crease_threshold = 0.0
ob_right_wall_top_001.location = (0.0, 0.0, 0.0)
ob_right_wall_top_001.rotation_euler = (-1.571, 7.55e-08, 1.571)
ob_right_wall_top_001.lock_rotations_4d = False
ob_right_wall_top_001.empty_display_type = 'ARROWS'
ob_right_wall_top_001.hide_viewport = True
ob_right_wall_top_001.lineart.crease_threshold = 0.0
ob_right_wall_center_015.location = (0.0, 0.0, 0.0)
ob_right_wall_center_015.rotation_euler = (-1.571, 7.55e-08, 1.571)
ob_right_wall_center_015.lock_rotations_4d = False
ob_right_wall_center_015.empty_display_type = 'ARROWS'
ob_right_wall_center_015.hide_viewport = True
ob_right_wall_center_015.lineart.crease_threshold = 0.0
ob_right_wall_center_014.location = (0.0, 0.0, 0.0)
ob_right_wall_center_014.rotation_euler = (-1.571, 7.55e-08, 1.571)
ob_right_wall_center_014.lock_rotations_4d = False
ob_right_wall_center_014.empty_display_type = 'ARROWS'
ob_right_wall_center_014.hide_viewport = True
ob_right_wall_center_014.lineart.crease_threshold = 0.0
ob_right_wall_center_013.location = (0.0, 0.0, 0.0)
ob_right_wall_center_013.rotation_euler = (-1.571, 7.55e-08, 1.571)
ob_right_wall_center_013.lock_rotations_4d = False
ob_right_wall_center_013.empty_display_type = 'ARROWS'
ob_right_wall_center_013.hide_viewport = True
ob_right_wall_center_013.lineart.crease_threshold = 0.0
ob_right_wall_center_012.location = (0.0, 0.0, 0.0)
ob_right_wall_center_012.rotation_euler = (-1.571, 7.55e-08, 1.571)
ob_right_wall_center_012.lock_rotations_4d = False
ob_right_wall_center_012.empty_display_type = 'ARROWS'
ob_right_wall_center_012.hide_viewport = True
ob_right_wall_center_012.lineart.crease_threshold = 0.0
ob_right_wall_center_011.location = (0.0, 0.0, 0.0)
ob_right_wall_center_011.rotation_euler = (-1.571, 7.55e-08, 1.571)
ob_right_wall_center_011.lock_rotations_4d = False
ob_right_wall_center_011.empty_display_type = 'ARROWS'
ob_right_wall_center_011.hide_viewport = True
ob_right_wall_center_011.lineart.crease_threshold = 0.0
ob_right_wall_center_010.location = (0.0, 0.0, 0.0)
ob_right_wall_center_010.rotation_euler = (-1.571, 7.55e-08, 1.571)
ob_right_wall_center_010.lock_rotations_4d = False
ob_right_wall_center_010.empty_display_type = 'ARROWS'
ob_right_wall_center_010.hide_viewport = True
ob_right_wall_center_010.lineart.crease_threshold = 0.0
ob_right_wall_center_009.location = (0.0, 0.0, 0.0)
ob_right_wall_center_009.rotation_euler = (-1.571, 7.55e-08, 1.571)
ob_right_wall_center_009.lock_rotations_4d = False
ob_right_wall_center_009.empty_display_type = 'ARROWS'
ob_right_wall_center_009.hide_viewport = True
ob_right_wall_center_009.lineart.crease_threshold = 0.0
ob_right_wall_center_008.location = (0.0, 0.0, 0.0)
ob_right_wall_center_008.rotation_euler = (-1.571, 7.55e-08, 1.571)
ob_right_wall_center_008.lock_rotations_4d = False
ob_right_wall_center_008.empty_display_type = 'ARROWS'
ob_right_wall_center_008.hide_viewport = True
ob_right_wall_center_008.lineart.crease_threshold = 0.0
ob_right_wall_center_007.location = (0.0, 0.0, 0.0)
ob_right_wall_center_007.rotation_euler = (-1.571, 7.55e-08, 1.571)
ob_right_wall_center_007.lock_rotations_4d = False
ob_right_wall_center_007.empty_display_type = 'ARROWS'
ob_right_wall_center_007.hide_viewport = True
ob_right_wall_center_007.lineart.crease_threshold = 0.0
ob_right_wall_center_006.location = (0.0, 0.0, 0.0)
ob_right_wall_center_006.rotation_euler = (-1.571, 7.55e-08, 1.571)
ob_right_wall_center_006.lock_rotations_4d = False
ob_right_wall_center_006.empty_display_type = 'ARROWS'
ob_right_wall_center_006.hide_viewport = True
ob_right_wall_center_006.lineart.crease_threshold = 0.0
ob_right_wall_center_005.location = (0.0, 0.0, 0.0)
ob_right_wall_center_005.rotation_euler = (-1.571, 7.55e-08, 1.571)
ob_right_wall_center_005.lock_rotations_4d = False
ob_right_wall_center_005.empty_display_type = 'ARROWS'
ob_right_wall_center_005.hide_viewport = True
ob_right_wall_center_005.lineart.crease_threshold = 0.0
ob_right_wall_center_004.location = (0.0, 0.0, 0.0)
ob_right_wall_center_004.rotation_euler = (-1.571, 7.55e-08, 1.571)
ob_right_wall_center_004.lock_rotations_4d = False
ob_right_wall_center_004.empty_display_type = 'ARROWS'
ob_right_wall_center_004.hide_viewport = True
ob_right_wall_center_004.lineart.crease_threshold = 0.0
ob_right_wall_center_003.location = (0.0, 0.0, 0.0)
ob_right_wall_center_003.rotation_euler = (-1.571, 7.55e-08, 1.571)
ob_right_wall_center_003.lock_rotations_4d = False
ob_right_wall_center_003.empty_display_type = 'ARROWS'
ob_right_wall_center_003.hide_viewport = True
ob_right_wall_center_003.lineart.crease_threshold = 0.0
ob_right_wall_center_002.location = (0.0, 0.0, 0.0)
ob_right_wall_center_002.rotation_euler = (-1.571, 7.55e-08, 1.571)
ob_right_wall_center_002.lock_rotations_4d = False
ob_right_wall_center_002.empty_display_type = 'ARROWS'
ob_right_wall_center_002.hide_viewport = True
ob_right_wall_center_002.lineart.crease_threshold = 0.0
ob_right_wall_center_001.location = (0.0, 0.0, 0.0)
ob_right_wall_center_001.rotation_euler = (-1.571, 7.55e-08, 1.571)
ob_right_wall_center_001.lock_rotations_4d = False
ob_right_wall_center_001.empty_display_type = 'ARROWS'
ob_right_wall_center_001.hide_viewport = True
ob_right_wall_center_001.lineart.crease_threshold = 0.0
ob_right_wall_bottom_007.location = (0.0, 0.0, 0.0)
ob_right_wall_bottom_007.rotation_euler = (-1.571, 7.55e-08, 1.571)
ob_right_wall_bottom_007.lock_rotations_4d = False
ob_right_wall_bottom_007.empty_display_type = 'ARROWS'
ob_right_wall_bottom_007.hide_viewport = True
ob_right_wall_bottom_007.lineart.crease_threshold = 0.0
ob_right_wall_bottom_006.location = (0.0, 0.0, 0.0)
ob_right_wall_bottom_006.rotation_euler = (-1.571, 7.55e-08, 1.571)
ob_right_wall_bottom_006.lock_rotations_4d = False
ob_right_wall_bottom_006.empty_display_type = 'ARROWS'
ob_right_wall_bottom_006.hide_viewport = True
ob_right_wall_bottom_006.lineart.crease_threshold = 0.0
ob_right_wall_bottom_005.location = (0.0, 0.0, 0.0)
ob_right_wall_bottom_005.rotation_euler = (-1.571, 7.55e-08, 1.571)
ob_right_wall_bottom_005.lock_rotations_4d = False
ob_right_wall_bottom_005.empty_display_type = 'ARROWS'
ob_right_wall_bottom_005.hide_viewport = True
ob_right_wall_bottom_005.lineart.crease_threshold = 0.0
ob_right_wall_bottom_004.location = (0.0, 0.0, 0.0)
ob_right_wall_bottom_004.rotation_euler = (-1.571, 7.55e-08, 1.571)
ob_right_wall_bottom_004.lock_rotations_4d = False
ob_right_wall_bottom_004.empty_display_type = 'ARROWS'
ob_right_wall_bottom_004.hide_viewport = True
ob_right_wall_bottom_004.lineart.crease_threshold = 0.0
ob_right_wall_bottom_003.location = (0.0, 0.0, 0.0)
ob_right_wall_bottom_003.rotation_euler = (-1.571, 7.55e-08, 1.571)
ob_right_wall_bottom_003.lock_rotations_4d = False
ob_right_wall_bottom_003.empty_display_type = 'ARROWS'
ob_right_wall_bottom_003.hide_viewport = True
ob_right_wall_bottom_003.lineart.crease_threshold = 0.0
ob_right_wall_bottom_002.location = (0.0, 0.0, 0.0)
ob_right_wall_bottom_002.rotation_euler = (-1.571, 7.55e-08, 1.571)
ob_right_wall_bottom_002.lock_rotations_4d = False
ob_right_wall_bottom_002.empty_display_type = 'ARROWS'
ob_right_wall_bottom_002.hide_viewport = True
ob_right_wall_bottom_002.lineart.crease_threshold = 0.0
ob_right_wall_bottom_001.location = (0.0, 0.0, 0.0)
ob_right_wall_bottom_001.rotation_euler = (-1.571, 7.55e-08, 1.571)
ob_right_wall_bottom_001.lock_rotations_4d = False
ob_right_wall_bottom_001.empty_display_type = 'ARROWS'
ob_right_wall_bottom_001.hide_viewport = True
ob_right_wall_bottom_001.lineart.crease_threshold = 0.0
ob_right_wall_center.location = (0.0, 0.0, 0.0)
ob_right_wall_center.rotation_euler = (-1.571, 7.55e-08, 1.571)
ob_right_wall_center.lock_rotations_4d = False
ob_right_wall_center.empty_display_type = 'ARROWS'
ob_right_wall_center.hide_viewport = True
ob_right_wall_center.lineart.crease_threshold = 0.0
ob_right_wall_top.location = (0.0, 0.0, 0.0)
ob_right_wall_top.rotation_euler = (-1.571, 7.55e-08, 1.571)
ob_right_wall_top.lock_rotations_4d = False
ob_right_wall_top.empty_display_type = 'ARROWS'
ob_right_wall_top.hide_viewport = True
ob_right_wall_top.lineart.crease_threshold = 0.0
ob_right_wall_bottom.location = (0.0, 0.0, 0.0)
ob_right_wall_bottom.rotation_euler = (-1.571, 7.55e-08, 1.571)
ob_right_wall_bottom.lock_rotations_4d = False
ob_right_wall_bottom.empty_display_type = 'ARROWS'
ob_right_wall_bottom.hide_viewport = True
ob_right_wall_bottom.lineart.crease_threshold = 0.0
ob_left_wall_bottom.location = (0.0, 0.0, 0.0)
ob_left_wall_bottom.rotation_euler = (-1.571, 7.55e-08, 1.571)
ob_left_wall_bottom.lock_rotations_4d = False
ob_left_wall_bottom.empty_display_type = 'ARROWS'
ob_left_wall_bottom.hide_viewport = True
ob_left_wall_bottom.lineart.crease_threshold = 0.0
ob_floor_and_cieling.location = (0.01821, -0.06002, 0.1041)
ob_floor_and_cieling.rotation_euler = (1.571, -7.55e-08, -1.571)
ob_floor_and_cieling.scale = (7.84, 6.048, 6.048)
ob_floor_and_cieling.hide_viewport = True
ob_floor_and_cieling.lineart.crease_threshold = 0.0
ob_inner_light.location = (0.0, 0.0, 0.2)
ob_inner_light.rotation_euler = (1.571, -7.55e-08, -1.571)
ob_inner_light.visible_camera = False
ob_inner_light.lineart.crease_threshold = 0.0

# ---- collection membership
col_collection_1.objects.link(ob_floor_and_cieling_001)
col_collection_1.objects.link(ob_left_wall_top_007)
col_collection_1.objects.link(ob_left_wall_top_006)
col_collection_1.objects.link(ob_left_wall_top_005)
col_collection_1.objects.link(ob_left_wall_top_004)
col_collection_1.objects.link(ob_left_wall_top_003)
col_collection_1.objects.link(ob_left_wall_top_002)
col_collection_1.objects.link(ob_left_wall_top_001)
col_collection_1.objects.link(ob_left_wall_center_015)
col_collection_1.objects.link(ob_left_wall_center_014)
col_collection_1.objects.link(ob_left_wall_center_013)
col_collection_1.objects.link(ob_left_wall_center_012)
col_collection_1.objects.link(ob_left_wall_center_011)
col_collection_1.objects.link(ob_left_wall_center_010)
col_collection_1.objects.link(ob_left_wall_center_009)
col_collection_1.objects.link(ob_left_wall_center_008)
col_collection_1.objects.link(ob_left_wall_center_007)
col_collection_1.objects.link(ob_left_wall_center_006)
col_collection_1.objects.link(ob_left_wall_center_005)
col_collection_1.objects.link(ob_left_wall_center_004)
col_collection_1.objects.link(ob_left_wall_center_003)
col_collection_1.objects.link(ob_left_wall_center_002)
col_collection_1.objects.link(ob_left_wall_center_001)
col_collection_1.objects.link(ob_left_wall_bottom_007)
col_collection_1.objects.link(ob_left_wall_bottom_006)
col_collection_1.objects.link(ob_left_wall_bottom_005)
col_collection_1.objects.link(ob_left_wall_bottom_004)
col_collection_1.objects.link(ob_left_wall_bottom_003)
col_collection_1.objects.link(ob_left_wall_bottom_002)
col_collection_1.objects.link(ob_left_wall_bottom_001)
col_collection_1.objects.link(ob_left_wall_center)
col_collection_1.objects.link(ob_left_wall_top)
col_collection_1.objects.link(ob_right_wall_top_007)
col_collection_1.objects.link(ob_right_wall_top_006)
col_collection_1.objects.link(ob_right_wall_top_005)
col_collection_1.objects.link(ob_right_wall_top_004)
col_collection_1.objects.link(ob_right_wall_top_003)
col_collection_1.objects.link(ob_right_wall_top_002)
col_collection_1.objects.link(ob_right_wall_top_001)
col_collection_1.objects.link(ob_right_wall_center_015)
col_collection_1.objects.link(ob_right_wall_center_014)
col_collection_1.objects.link(ob_right_wall_center_013)
col_collection_1.objects.link(ob_right_wall_center_012)
col_collection_1.objects.link(ob_right_wall_center_011)
col_collection_1.objects.link(ob_right_wall_center_010)
col_collection_1.objects.link(ob_right_wall_center_009)
col_collection_1.objects.link(ob_right_wall_center_008)
col_collection_1.objects.link(ob_right_wall_center_007)
col_collection_1.objects.link(ob_right_wall_center_006)
col_collection_1.objects.link(ob_right_wall_center_005)
col_collection_1.objects.link(ob_right_wall_center_004)
col_collection_1.objects.link(ob_right_wall_center_003)
col_collection_1.objects.link(ob_right_wall_center_002)
col_collection_1.objects.link(ob_right_wall_center_001)
col_collection_1.objects.link(ob_right_wall_bottom_007)
col_collection_1.objects.link(ob_right_wall_bottom_006)
col_collection_1.objects.link(ob_right_wall_bottom_005)
col_collection_1.objects.link(ob_right_wall_bottom_004)
col_collection_1.objects.link(ob_right_wall_bottom_003)
col_collection_1.objects.link(ob_right_wall_bottom_002)
col_collection_1.objects.link(ob_right_wall_bottom_001)
col_collection_1.objects.link(ob_right_wall_center)
col_collection_1.objects.link(ob_right_wall_top)
col_collection_1.objects.link(ob_right_wall_bottom)
col_collection_1.objects.link(ob_left_wall_bottom)
col_collection_1.objects.link(ob_floor_and_cieling)
col_collection_1.objects.link(ob_inner_light)

# ---- scene / render settings (as saved in the file)
scene.frame_start = 1; scene.frame_end = 250; scene.frame_set(0)
scene.render.engine = 'CYCLES'
scene.render.image_settings.compression = 90
scene.render.resolution_percentage = 50
scene.render.dither_intensity = 0.0
scene.render.film_transparent = True
scene.render.use_border = True
scene.render.bake_margin = 2
scene.render.bake_bias = 0.0
scene.cycles.use_denoising = False
scene.cycles.samples = 200
scene.cycles.sampling_pattern = 'TABULATED_SOBOL'
scene.cycles.light_sampling_threshold = 0.0
scene.cycles.use_adaptive_sampling = False
scene.cycles.use_light_tree = False
scene.cycles.caustics_reflective = False
scene.cycles.caustics_refractive = False
scene.cycles.blur_glossy = 0.0
scene.cycles.volume_bounces = 1
scene.cycles.pixel_filter_type = 'GAUSSIAN'
scene.cycles.sample_clamp_indirect = 0.0
scene.view_settings.view_transform = 'Standard'
bpy.context.view_layer.update()

# ---- added for rendering (the .blend has no active camera and no usable light): camera, sun
cam_auto = bpy.data.cameras.new('AutoCamera')
cam_auto.lens = 50.0
cam_auto.sensor_width = 36.0
cam_auto.clip_end = 1000.0
ob_auto_camera = bpy.data.objects.new('AutoCamera', cam_auto)
scene.collection.objects.link(ob_auto_camera)
ob_auto_camera.location = (34.5937, -41.651, 27.8178)
ob_auto_camera.rotation_euler = (1.09748, -7.21219e-08, 0.694738)
scene.camera = ob_auto_camera
light_auto_sun = bpy.data.lights.new('AutoSun', 'SUN')
light_auto_sun.energy = 3.0
light_auto_sun.angle = 0.0523599
ob_auto_sun = bpy.data.objects.new('AutoSun', light_auto_sun)
scene.collection.objects.link(ob_auto_sun)
ob_auto_sun.rotation_euler = (0.872665, 0.174533, 0.523599)
bpy.context.view_layer.update()
